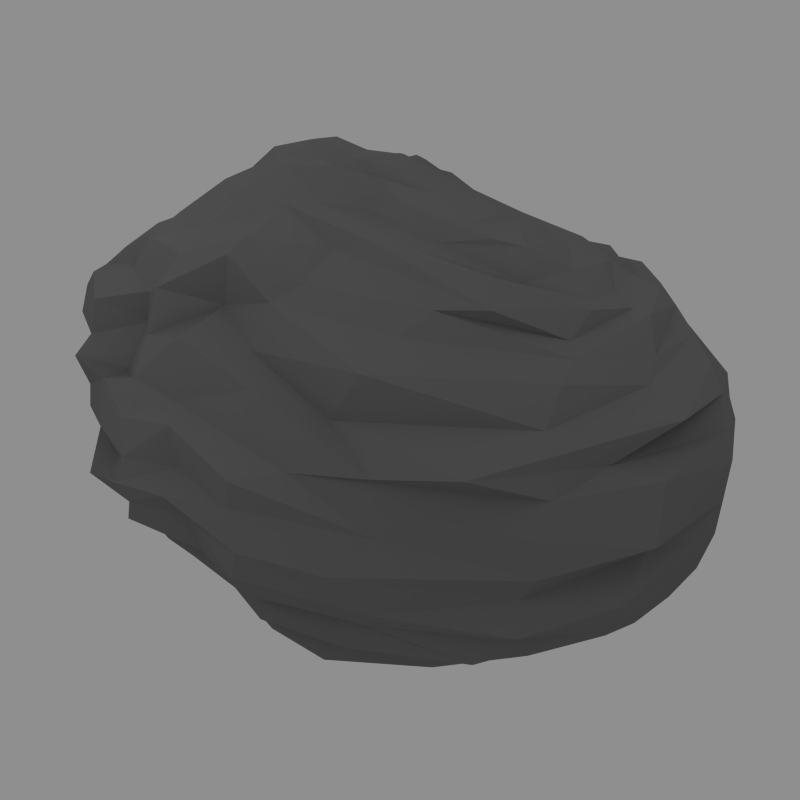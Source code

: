 # Source: coal.blend  (saved by Blender 2.49.2; exported with 4.5.12 LTS)
import bpy
from mathutils import Matrix  # noqa: F401  (used for matrix-valued properties, if any)

bpy.ops.wm.read_factory_settings(use_empty=True)
scene = bpy.context.scene
scene.name = 'Scene'

# ---- collections
col_collection_1 = bpy.data.collections.new('Collection 1'); scene.collection.children.link(col_collection_1)
col_collection_2 = bpy.data.collections.new('Collection 2'); scene.collection.children.link(col_collection_2)
col_collection_2.hide_render = True
col_collection_2.hide_viewport = True
col_collection_3 = bpy.data.collections.new('Collection 3'); scene.collection.children.link(col_collection_3)
col_collection_3.hide_render = True
col_collection_3.hide_viewport = True

# ---- materials (node trees are filled in below, after node groups)
mat_material = bpy.data.materials.new('Material')
mat_material.alpha_threshold = 0.0
mat_material.diffuse_color = (0.42, 0.42, 0.42, 1.0)
mat_material.specular_color = (0.56, 0.56, 0.56)
mat_material.roughness = 0.5
mat_material.line_color = (0.0, 0.0, 0.0, 1.0)

# ---- material node trees

# ---- world
world_world = bpy.data.worlds.new('World'); scene.world = world_world
world_world.color = (0.56, 0.56, 0.56)
world_world.use_sun_shadow = False
world_world.sun_shadow_jitter_overblur = 0.0
world_world.cycles.sampling_method = 'MANUAL'
world_world.cycles.sample_map_resolution = 256

# ---- cameras
cam_camera = bpy.data.cameras.new('Camera')
cam_camera.passepartout_alpha = 0.2
cam_camera.clip_end = 100.0
cam_camera.lens = 35.0
cam_camera.ortho_scale = 7.314
cam_camera.show_passepartout = False
cam_camera.show_safe_areas = True
cam_camera.dof.focus_distance = 0.0
cam_camera.dof.aperture_fstop = 128.0
cam_camera_001 = bpy.data.cameras.new('Camera.001')
cam_camera_001.passepartout_alpha = 0.2
cam_camera_001.clip_end = 100.0
cam_camera_001.lens = 35.0
cam_camera_001.ortho_scale = 7.314
cam_camera_001.show_passepartout = False
cam_camera_001.show_safe_areas = True
cam_camera_001.dof.focus_distance = 0.0
cam_camera_001.dof.aperture_fstop = 128.0
cam_camera_002 = bpy.data.cameras.new('Camera.002')
cam_camera_002.passepartout_alpha = 0.2
cam_camera_002.clip_end = 100.0
cam_camera_002.lens = 35.0
cam_camera_002.ortho_scale = 7.314
cam_camera_002.show_passepartout = False
cam_camera_002.show_safe_areas = True
cam_camera_002.dof.focus_distance = 0.0
cam_camera_002.dof.aperture_fstop = 128.0

# ---- lights
light_lamp_001 = bpy.data.lights.new('Lamp.001', 'POINT')
light_lamp_001.transmission_factor = 0.0
light_lamp_001.energy = 70.0
light_lamp_001.shadow_buffer_clip_start = 0.5
light_lamp_001.shadow_soft_size = 1.0
light_lamp_001.shadow_maximum_resolution = 0.006
light_lamp_001.use_absolute_resolution = True
light_lamp_001.cycles.use_multiple_importance_sampling = False
light_lamp = bpy.data.lights.new('Lamp', 'POINT')
light_lamp.transmission_factor = 0.0
light_lamp.energy = 70.0
light_lamp.shadow_buffer_clip_start = 0.5
light_lamp.shadow_soft_size = 1.0
light_lamp.shadow_maximum_resolution = 0.006
light_lamp.use_absolute_resolution = True
light_lamp.cycles.use_multiple_importance_sampling = False
light_spot = bpy.data.lights.new('Spot', 'POINT')
light_spot.transmission_factor = 0.0
light_spot.cutoff_distance = 30.0
light_spot.energy = 70.0
light_spot.shadow_buffer_clip_start = 1.001
light_spot.shadow_soft_size = 1.0
light_spot.shadow_maximum_resolution = 0.006
light_spot.use_absolute_resolution = True
light_spot.cycles.use_multiple_importance_sampling = False
light_spot_001 = bpy.data.lights.new('Spot.001', 'POINT')
light_spot_001.transmission_factor = 0.0
light_spot_001.cutoff_distance = 30.0
light_spot_001.energy = 70.0
light_spot_001.shadow_buffer_clip_start = 1.001
light_spot_001.shadow_soft_size = 1.0
light_spot_001.shadow_maximum_resolution = 0.006
light_spot_001.use_absolute_resolution = True
light_spot_001.cycles.use_multiple_importance_sampling = False
light_lamp_003 = bpy.data.lights.new('Lamp.003', 'POINT')
light_lamp_003.transmission_factor = 0.0
light_lamp_003.energy = 70.0
light_lamp_003.shadow_buffer_clip_start = 0.5
light_lamp_003.shadow_soft_size = 1.0
light_lamp_003.shadow_maximum_resolution = 0.006
light_lamp_003.use_absolute_resolution = True
light_lamp_003.cycles.use_multiple_importance_sampling = False
light_lamp_002 = bpy.data.lights.new('Lamp.002', 'POINT')
light_lamp_002.transmission_factor = 0.0
light_lamp_002.energy = 70.0
light_lamp_002.shadow_buffer_clip_start = 0.5
light_lamp_002.shadow_soft_size = 1.0
light_lamp_002.shadow_maximum_resolution = 0.006
light_lamp_002.use_absolute_resolution = True
light_lamp_002.cycles.use_multiple_importance_sampling = False
light_lamp_005 = bpy.data.lights.new('Lamp.005', 'POINT')
light_lamp_005.transmission_factor = 0.0
light_lamp_005.energy = 70.0
light_lamp_005.shadow_buffer_clip_start = 0.5
light_lamp_005.shadow_soft_size = 1.0
light_lamp_005.shadow_maximum_resolution = 0.006
light_lamp_005.use_absolute_resolution = True
light_lamp_005.cycles.use_multiple_importance_sampling = False
light_lamp_004 = bpy.data.lights.new('Lamp.004', 'POINT')
light_lamp_004.transmission_factor = 0.0
light_lamp_004.energy = 70.0
light_lamp_004.shadow_buffer_clip_start = 0.5
light_lamp_004.shadow_soft_size = 1.0
light_lamp_004.shadow_maximum_resolution = 0.006
light_lamp_004.use_absolute_resolution = True
light_lamp_004.cycles.use_multiple_importance_sampling = False
light_spot_002 = bpy.data.lights.new('Spot.002', 'POINT')
light_spot_002.transmission_factor = 0.0
light_spot_002.cutoff_distance = 30.0
light_spot_002.energy = 70.0
light_spot_002.shadow_buffer_clip_start = 1.001
light_spot_002.shadow_soft_size = 1.0
light_spot_002.shadow_maximum_resolution = 0.006
light_spot_002.use_absolute_resolution = True
light_spot_002.cycles.use_multiple_importance_sampling = False

# ---- meshes
me_sphere_001 = bpy.data.meshes.new('Sphere.001')
me_sphere_001.from_pydata([(-0.4183, -0.5306, 0.7981), (-0.05743, -0.4366, 0.8176), (0.4539, -0.3368, 0.5779), (0.5938, -0.315, 0.3894), (0.6937, -0.3261, 0.1933), (0.7882, -0.3906, -0.1632), (0.5253, -0.4231, -0.5165), (0.316, -0.3873, -0.6523), (0.05462, -0.3903, -0.6774), (0.008688, -0.2297, -0.7249), (0.2252, -0.08621, -0.6806), (0.403, -0.008139, -0.5508), (0.5577, 0.07916, -0.385), (0.6802, 0.1786, -0.208), (0.7172, 0.2614, -0.02199), (0.6842, 0.2533, 0.1696), (0.5689, 0.1545, 0.3743), (0.4442, -0.0236, 0.612), (0.2325, -0.1655, 0.798), (-0.1024, -0.3223, 0.8446), (-0.1722, -0.2455, 0.8362), (0.03177, -0.01262, 0.8173), (0.08832, 0.1837, 0.6462), (0.1514, 0.4077, 0.4429), (0.2517, 0.5481, 0.2499), (0.3138, 0.5731, 0.06045), (0.2893, 0.4817, -0.122), (0.207, 0.3552, -0.2733), (0.08914, 0.2079, -0.3931), (0.00118, 0.05966, -0.5399), (-0.0933, -0.1121, -0.7093), (-0.2058, -0.05491, -0.672), (-0.1881, 0.1361, -0.4741), (-0.1661, 0.3187, -0.3536), (-0.1398, 0.4445, -0.2437), (-0.1145, 0.5505, -0.09343), (-0.1134, 0.6069, 0.06953), (-0.1239, 0.5683, 0.2606), (-0.123, 0.4411, 0.468), (-0.1211, 0.2549, 0.6728), (-0.1424, 0.04376, 0.8193), (-0.2633, -0.1874, 0.8635), (-0.4251, -0.2492, 0.7992), (-0.3114, 0.003625, 0.8006), (-0.2899, 0.2135, 0.6956), (-0.3227, 0.3668, 0.4931), (-0.3617, 0.4249, 0.265), (-0.4107, 0.4685, 0.03563), (-0.4474, 0.4707, -0.1544), (-0.4352, 0.4142, -0.2842), (-0.393, 0.2877, -0.3814), (-0.3547, 0.1259, -0.5138), (-0.317, -0.08652, -0.6701), (-0.4045, -0.1916, -0.6823), (-0.53, -0.05848, -0.6189), (-0.616, 0.01121, -0.5031), (-0.6749, 0.1035, -0.3526), (-0.7089, 0.1483, -0.1903), (-0.669, 0.1965, 0.007697), (-0.584, 0.165, 0.2386), (-0.4745, 0.136, 0.4446), (-0.4717, -0.003344, 0.6173), (-0.5765, -0.1932, 0.6747), (-0.5936, -0.376, 0.7445), (-0.6747, -0.5924, 0.7239), (-0.7963, -0.5991, 0.657), (-0.8684, -0.5555, 0.5453), (-0.9405, -0.4943, 0.3776), (-1.006, -0.5414, 0.2174), (-1.041, -0.557, -0.003274), (-1.033, -0.5744, -0.2049), (-0.9438, -0.5335, -0.3823), (-0.7995, -0.5006, -0.5326), (-0.6123, -0.3948, -0.6177), (-0.4269, -0.3532, -0.6425), (-0.2102, -0.3558, -0.6614), (-0.3772, -0.5152, -0.5919), (-0.5397, -0.704, -0.5599), (-0.7385, -0.8679, -0.4866), (-0.8965, -0.9896, -0.3231), (-1.012, -1.033, -0.07318), (-1.074, -1.015, 0.192), (-1.06, -0.972, 0.4061), (-0.9822, -0.9282, 0.5523), (-0.8457, -0.8873, 0.6544), (-0.728, -0.827, 0.7257), (-0.6209, -0.7269, 0.7569), (-0.5049, -0.7849, 0.7724), (-0.5071, -0.9075, 0.7447), (-0.5689, -0.9917, 0.6423), (-0.6561, -1.087, 0.5639), (-0.6813, -1.168, 0.4266), (-0.6539, -1.242, 0.1904), (-0.5873, -1.287, -0.1059), (-0.5139, -1.218, -0.3276), (-0.4295, -1.029, -0.4456), (-0.3395, -0.815, -0.5072), (-0.2775, -0.6087, -0.5609), (-0.1592, -0.6274, -0.5465), (-0.1146, -0.8304, -0.4565), (-0.08502, -1.045, -0.3815), (-0.072, -1.225, -0.2715), (-0.07141, -1.273, -0.09403), (-0.09932, -1.198, 0.1025), (-0.1976, -1.048, 0.2884), (-0.2261, -0.928, 0.3979), (-0.1134, -0.8247, 0.5324), (-0.2405, -0.8202, 0.6624), (-0.3491, -0.7422, 0.7465), (-0.2012, -0.6644, 0.7408), (0.007845, -0.6704, 0.6486), (0.127, -0.6817, 0.5197), (0.1714, -0.7351, 0.3633), (0.2125, -0.854, 0.2436), (0.269, -1.025, 0.1358), (0.2854, -1.109, -0.02131), (0.2438, -1.06, -0.1816), (0.1805, -0.9273, -0.3261), (0.08032, -0.7652, -0.4507), (-0.0501, -0.5994, -0.5583), (0.02853, -0.526, -0.6034), (0.2336, -0.6415, -0.5168), (0.3926, -0.739, -0.3769), (0.5059, -0.8152, -0.2175), (0.5428, -0.8128, -0.03849), (0.5209, -0.7535, 0.1277), (0.4664, -0.6672, 0.2596), (0.3984, -0.5851, 0.3851), (0.316, -0.5383, 0.5354), (0.1659, -0.5252, 0.6765), (-0.1003, -0.5717, 0.7555), (0.2447, -0.3787, 0.7201), (0.7803, -0.3392, 0.01118), (0.7008, -0.4177, -0.3476), (-0.2238, -0.4726, 0.7953), (0.5079, -0.3072, 0.4945), (0.6378, -0.3225, 0.2663), (0.3854, -0.4293, -0.5425), (0.1986, -0.3685, -0.686), (0.02169, -0.3101, -0.6947), (0.2695, -0.2468, -0.6826), (0.1082, -0.1619, -0.6901), (0.4405, -0.1695, -0.5368), (0.2963, -0.05216, -0.5871), (0.4984, 0.04995, -0.481), (0.7294, -0.09878, -0.2328), (0.6288, 0.09602, -0.3073), (0.7097, 0.22, -0.126), (0.7056, -0.02204, 0.1383), (0.7271, 0.2523, 0.07726), (0.6057, -0.06582, 0.4608), (0.6078, 0.1875, 0.2673), (0.4587, -0.1735, 0.6175), (0.497, 0.0974, 0.4893), (0.3692, -0.09388, 0.7167), (-0.08676, -0.3851, 0.8224), (0.05389, -0.2583, 0.7905), (-0.1326, -0.2819, 0.8546), (-0.06772, -0.1477, 0.8299), (0.1484, -0.1008, 0.8234), (0.08258, 0.1006, 0.7605), (0.2792, 0.0471, 0.5989), (0.1202, 0.285, 0.5259), (0.3434, 0.2598, 0.3572), (0.1943, 0.4942, 0.3373), (0.4045, 0.3768, 0.1987), (0.3215, 0.6027, 0.1452), (0.4613, 0.3591, -0.008941), (0.3272, 0.5649, -0.03325), (0.4659, 0.3672, -0.1815), (0.2387, 0.4179, -0.1991), (0.3147, 0.2309, -0.3011), (0.1338, 0.268, -0.3262), (0.1847, 0.07668, -0.4075), (0.03848, 0.1339, -0.4742), (0.1365, -0.01131, -0.6554), (-0.02332, -0.0132, -0.6368), (-0.04653, -0.1774, -0.7234), (-0.1445, -0.0819, -0.701), (-0.08311, 0.09725, -0.5178), (-0.1977, 0.02311, -0.5756), (-0.05217, 0.2739, -0.3634), (-0.1653, 0.2322, -0.408), (0.004969, 0.4015, -0.2456), (-0.1406, 0.3635, -0.3006), (0.09569, 0.5554, -0.0908), (-0.113, 0.513, -0.1525), (0.0961, 0.5281, 0.08281), (-0.1091, 0.5568, -0.02167), (0.0148, 0.5803, 0.2967), (-0.1091, 0.5681, 0.1446), (-0.0294, 0.4154, 0.463), (-0.1264, 0.4727, 0.3709), (-0.01356, 0.2412, 0.644), (-0.112, 0.3632, 0.5556), (-0.0562, 0.03239, 0.8183), (-0.1379, 0.1181, 0.771), (-0.226, -0.2126, 0.8585), (-0.2001, -0.07066, 0.8171), (-0.3319, -0.2044, 0.8377), (-0.3459, -0.1323, 0.7926), (-0.2239, 0.01988, 0.7946), (-0.2789, 0.1219, 0.7704), (-0.2175, 0.2083, 0.6779), (-0.305, 0.308, 0.5771), (-0.2273, 0.3964, 0.4848), (-0.3327, 0.4149, 0.393), (-0.226, 0.4216, 0.249), (-0.3741, 0.4474, 0.1402), (-0.2714, 0.5218, 0.08106), (-0.4451, 0.4521, -0.07443), (-0.2548, 0.4542, -0.1212), (-0.451, 0.4186, -0.2152), (-0.28, 0.3886, -0.2317), (-0.4127, 0.3368, -0.3107), (-0.2763, 0.3008, -0.3765), (-0.3828, 0.202, -0.4535), (-0.2746, 0.1469, -0.4859), (-0.3285, 0.05063, -0.609), (-0.2547, -0.06633, -0.6715), (-0.3663, -0.1436, -0.6779), (-0.4463, 0.04488, -0.5446), (-0.465, -0.1252, -0.6409), (-0.5039, 0.1384, -0.4047), (-0.5708, -0.04905, -0.5655), (-0.536, 0.2069, -0.3138), (-0.6398, 0.03165, -0.4104), (-0.5433, 0.3412, -0.1313), (-0.6969, 0.1392, -0.2859), (-0.5088, 0.3493, 0.07438), (-0.6599, 0.1881, -0.07771), (-0.447, 0.3522, 0.3035), (-0.6055, 0.1777, 0.09137), (-0.3993, 0.2552, 0.5339), (-0.4926, 0.1653, 0.3103), (-0.3646, 0.122, 0.6831), (-0.4948, 0.06014, 0.5165), (-0.4056, -0.08229, 0.7213), (-0.5209, -0.08049, 0.6644), (-0.5393, -0.3324, 0.7633), (-0.5426, -0.2551, 0.6971), (-0.6344, -0.455, 0.7481), (-0.7487, -0.6133, 0.6723), (-0.7053, -0.3426, 0.6705), (-0.8231, -0.5527, 0.5769), (-0.6835, -0.2296, 0.5577), (-0.9053, -0.5181, 0.4896), (-0.706, -0.07407, 0.3706), (-0.9519, -0.3156, 0.2243), (-0.8081, -0.133, 0.126), (-1.028, -0.5475, 0.1038), (-0.837, -0.1933, -0.04222), (-1.007, -0.5574, -0.09152), (-0.8421, -0.225, -0.292), (-0.9665, -0.561, -0.269), (-0.7328, -0.1732, -0.3844), (-0.8701, -0.5369, -0.4328), (-0.7131, -0.2806, -0.5157), (-0.7106, -0.4867, -0.5925), (-0.5585, -0.1812, -0.6213), (-0.5127, -0.3916, -0.6034), (-0.4133, -0.277, -0.6681), (-0.4077, -0.438, -0.602), (-0.2849, -0.4437, -0.5911), (-0.5693, -0.56, -0.5759), (-0.4497, -0.5775, -0.5495), (-0.7652, -0.7202, -0.5034), (-0.6556, -0.8129, -0.546), (-0.9256, -0.8102, -0.2902), (-0.8252, -0.9395, -0.4273), (-1.095, -0.828, -0.0905), (-0.9499, -1.022, -0.2248), (-1.073, -0.8206, 0.1257), (-1.053, -1.035, 0.06169), (-1.089, -0.7725, 0.3477), (-1.072, -0.9909, 0.2921), (-1.038, -0.7981, 0.4925), (-1.028, -0.9602, 0.4783), (-0.8855, -0.769, 0.5899), (-0.9291, -0.9053, 0.6055), (-0.7843, -0.7269, 0.6774), (-0.7636, -0.8712, 0.6966), (-0.6504, -0.6788, 0.7494), (-0.6652, -0.7717, 0.7349), (-0.5569, -0.7524, 0.7544), (-0.5234, -0.8235, 0.7248), (-0.6542, -0.88, 0.7266), (-0.5199, -0.9255, 0.6676), (-0.7086, -0.9359, 0.6431), (-0.6143, -1.048, 0.6217), (-0.8526, -1.043, 0.5629), (-0.6733, -1.136, 0.513), (-0.8882, -1.104, 0.4453), (-0.6853, -1.186, 0.3118), (-0.9079, -1.133, 0.1717), (-0.5881, -1.288, 0.009256), (-0.8223, -1.161, -0.04243), (-0.5217, -1.247, -0.2234), (-0.6945, -1.097, -0.3586), (-0.4432, -1.135, -0.4055), (-0.5639, -0.9532, -0.4604), (-0.3702, -0.9312, -0.4985), (-0.4287, -0.7343, -0.5063), (-0.3076, -0.7186, -0.5136), (-0.3384, -0.5567, -0.5853), (-0.2175, -0.6166, -0.5581), (-0.2369, -0.824, -0.496), (-0.1469, -0.7098, -0.5058), (-0.271, -1.027, -0.3895), (-0.1053, -0.9103, -0.4006), (-0.2283, -1.216, -0.3284), (-0.07666, -1.124, -0.3378), (-0.2666, -1.217, -0.08925), (-0.06952, -1.258, -0.1692), (-0.3546, -1.254, 0.154), (-0.06831, -1.266, -0.01148), (-0.4331, -1.148, 0.3492), (-0.1183, -1.097, 0.184), (-0.327, -1.004, 0.4902), (-0.1351, -0.9928, 0.329), (-0.3259, -0.9083, 0.5612), (-0.1023, -0.8121, 0.4583), (-0.3763, -0.8721, 0.6711), (-0.1914, -0.848, 0.5978), (-0.4339, -0.7631, 0.7539), (-0.3206, -0.8022, 0.7293), (-0.2676, -0.6977, 0.745), (-0.06797, -0.6387, 0.6721), (-0.1307, -0.739, 0.6251), (0.05718, -0.6752, 0.581), (0.01249, -0.7402, 0.5023), (0.1514, -0.7071, 0.426), (-0.001105, -0.8088, 0.3506), (0.1846, -0.785, 0.2999), (0.03734, -0.87, 0.2399), (0.2349, -0.9136, 0.1841), (0.1196, -1.021, 0.1171), (0.2738, -1.046, 0.07065), (0.1077, -1.206, -0.02426), (0.2664, -1.079, -0.079), (0.09573, -1.129, -0.2236), (0.1879, -0.9676, -0.2269), (0.06185, -0.9964, -0.3414), (0.1468, -0.839, -0.4048), (-0.02279, -0.7946, -0.4215), (0.01829, -0.6773, -0.4972), (-0.1175, -0.605, -0.5574), (-0.01929, -0.5757, -0.5766), (0.1606, -0.6832, -0.496), (0.1208, -0.5939, -0.5649), (0.2851, -0.8136, -0.3461), (0.32, -0.6842, -0.4381), (0.389, -0.9666, -0.1976), (0.4289, -0.7586, -0.2778), (0.4071, -0.9227, 0.0002683), (0.543, -0.8419, -0.1282), (0.3777, -0.8581, 0.1482), (0.5417, -0.8088, 0.0522), (0.2962, -0.7031, 0.2458), (0.4611, -0.7058, 0.2031), (0.2456, -0.6243, 0.3427), (0.447, -0.6104, 0.3326), (0.2091, -0.6073, 0.5516), (0.3609, -0.5583, 0.4361), (0.06511, -0.5999, 0.6834), (0.2429, -0.5247, 0.5901), (-0.1425, -0.625, 0.7544), (0.02362, -0.5616, 0.7099), (0.2193, -0.4349, 0.6725), (0.5662, -0.5482, 0.05296), (0.5366, -0.6229, -0.2464), (-0.0958, -0.3738, -0.6766), (0.04662, -0.4494, -0.6393), (0.2465, -0.508, -0.5605), (0.4131, -0.6079, -0.3995), (0.6158, -0.4532, -0.4447), (0.7257, -0.3942, -0.2421), (0.6206, -0.5978, -0.07563), (0.8129, -0.3445, -0.06916), (0.7174, -0.3041, 0.087), (0.6037, -0.4891, 0.2486), (0.4362, -0.4522, 0.3957), (0.3871, -0.4466, 0.5334), (0.3645, -0.3444, 0.6255), (0.1312, -0.4188, 0.7656), (-0.07316, -0.4935, 0.7889), (-0.2915, -0.5781, 0.7592), (-0.08617, -0.4763, -0.5923), (-0.1381, -0.483, -0.6071), (-0.3326, -0.6193, 0.7409), (-0.4076, -0.6707, 0.767), (-0.1787, -0.5168, -0.5795), (-0.2546, -0.4803, -0.5999), (-0.5004, -0.6881, 0.7705), (-0.5161, -0.6801, 0.7831), (-0.3408, -0.3615, -0.6157), (-0.5592, -0.6067, 0.7706), (-0.5167, -0.465, 0.7922), (-0.3094, -0.2601, -0.6695), (-0.2662, -0.2321, -0.6806), (-0.5048, -0.4198, 0.7991), (-0.3751, -0.3711, 0.8271), (-0.2356, -0.18, -0.6786), (-0.1695, -0.2249, -0.6978), (-0.2905, -0.3558, 0.8156), (-0.2802, -0.4192, 0.797), (0.2486, -0.2668, 0.7699), (0.7467, -0.1128, -0.0295), (0.6614, -0.1876, -0.3887), (-0.08999, -0.2857, -0.7042), (0.1637, -0.255, -0.7207), (0.3564, -0.2709, -0.5961), (0.5931, -0.1503, -0.5015), (0.7173, -0.1719, -0.3267), (0.8094, -0.09396, -0.1086), (0.7255, -0.09685, 0.09251), (0.6535, -0.1343, 0.2444), (0.5379, -0.1215, 0.4662), (0.3951, -0.2497, 0.6916), (0.09484, -0.3426, 0.7615), (-0.0144, -0.2112, 0.7912), (0.1829, 0.006892, 0.7654), (0.2819, 0.1571, 0.4826), (0.3521, 0.2844, 0.2732), (0.5144, 0.3903, 0.09874), (0.4501, 0.4167, -0.0887), (0.4552, 0.2433, -0.2402), (0.2925, 0.1911, -0.4128), (0.1554, 0.03482, -0.5386), (0.03402, -0.08107, -0.6518), (-0.1095, -0.0144, -0.6222), (-0.06345, 0.1384, -0.4146), (-0.03086, 0.294, -0.3186), (0.0264, 0.4754, -0.1551), (0.1003, 0.5737, 0.01071), (0.09445, 0.604, 0.1321), (0.01139, 0.4744, 0.3455), (-0.01042, 0.3319, 0.5188), (-0.0467, 0.114, 0.7418), (-0.1435, -0.09294, 0.8213), (-0.2709, -0.1015, 0.7935), (-0.1987, 0.1072, 0.7574), (-0.2227, 0.32, 0.5492), (-0.2477, 0.4256, 0.3518), (-0.2541, 0.4581, 0.1119), (-0.2827, 0.5167, -0.06891), (-0.3133, 0.5309, -0.213), (-0.2537, 0.3844, -0.3176), (-0.2807, 0.2429, -0.4344), (-0.2727, 0.05398, -0.5917), (-0.4014, -0.009084, -0.6327), (-0.4598, 0.06957, -0.5141), (-0.5058, 0.1546, -0.3549), (-0.5331, 0.2648, -0.1983), (-0.5166, 0.3111, -0.05243), (-0.4694, 0.3316, 0.1258), (-0.3819, 0.235, 0.3885), (-0.4049, 0.2154, 0.5903), (-0.3764, 0.04746, 0.7085), (-0.4286, -0.1636, 0.7598), (-0.6935, -0.4479, 0.6674), (-0.7569, -0.3512, 0.603), (-0.6763, -0.1636, 0.471), (-0.6673, -0.04018, 0.2127), (-0.694, 0.05442, 0.06066), (-0.8147, -0.08609, -0.1841), (-0.7949, -0.2478, -0.3695), (-0.7568, -0.2266, -0.4913), (-0.6472, -0.2111, -0.6411), (-0.4922, -0.2563, -0.6551), (-0.4948, -0.47, -0.5754), (-0.6733, -0.6627, -0.5378), (-0.8616, -0.7728, -0.4332), (-1.037, -0.7804, -0.185), (-1.108, -0.7893, -0.02972), (-1.13, -0.7921, 0.1767), (-1.01, -0.6615, 0.3332), (-0.9322, -0.7439, 0.5282), (-0.8156, -0.7604, 0.6769), (-0.7234, -0.699, 0.6937), (-0.6063, -0.8139, 0.7277), (-0.64, -0.8925, 0.6869), (-0.7537, -0.9817, 0.6214), (-0.8794, -1.047, 0.5188), (-0.9187, -1.128, 0.2735), (-0.9001, -1.162, 0.09185), (-0.7147, -1.146, -0.1936), (-0.6415, -1.054, -0.4262), (-0.5436, -0.8568, -0.526), (-0.3831, -0.6488, -0.5228), (-0.2394, -0.7178, -0.5149), (-0.2474, -0.9214, -0.4678), (-0.2209, -1.085, -0.3775), (-0.2423, -1.191, -0.2174), (-0.3431, -1.265, 0.005393), (-0.3267, -1.162, 0.1928), (-0.3764, -1.019, 0.3986), (-0.3331, -0.9424, 0.5239), (-0.3355, -0.8738, 0.6017), (-0.412, -0.8083, 0.73), (-0.1965, -0.7395, 0.705), (-0.08632, -0.7496, 0.5538), (-0.0123, -0.7943, 0.4523), (0.002522, -0.8671, 0.2932), (0.03401, -0.9555, 0.1591), (0.1146, -1.182, 0.04012), (0.06648, -1.106, -0.1021), (0.07448, -1.065, -0.2539), (0.04569, -0.8717, -0.4118), (-0.07166, -0.6764, -0.4836), (0.06606, -0.6199, -0.5195), (0.2039, -0.7624, -0.378), (0.2978, -0.8459, -0.2486), (0.3737, -0.9696, -0.1032), (0.3428, -0.889, 0.05909), (0.2999, -0.7433, 0.1835), (0.2618, -0.6557, 0.2715), (0.2471, -0.6236, 0.4592), (0.1468, -0.5999, 0.5981), (-0.03433, -0.6111, 0.6905), (0.08037, -0.4871, 0.7415), (0.2761, -0.4581, 0.6156), (0.4125, -0.4709, 0.4875), (0.4788, -0.4842, 0.3192), (0.5211, -0.5182, 0.1696), (0.6565, -0.5792, 0.03552), (0.5626, -0.6592, -0.1264), (0.5437, -0.6343, -0.3352), (0.3496, -0.5549, -0.4704), (0.1648, -0.4803, -0.6057)], [], [(371, 75, 409), (409, 139, 371), (8, 371, 139), (139, 409, 9), (139, 9, 141, 410), (8, 139, 410, 138), (410, 141, 10, 140), (138, 410, 140, 7), (140, 10, 143, 411), (7, 140, 411, 137), (411, 143, 11, 142), (137, 411, 142, 6), (142, 11, 144, 412), (6, 142, 412, 375), (412, 144, 12, 408), (375, 412, 408, 133), (408, 12, 146, 413), (133, 408, 413, 376), (413, 146, 13, 145), (376, 413, 145, 5), (145, 13, 147, 414), (5, 145, 414, 378), (414, 147, 14, 407), (378, 414, 407, 132), (407, 14, 149, 415), (132, 407, 415, 379), (415, 149, 15, 148), (379, 415, 148, 4), (148, 15, 151, 416), (4, 148, 416, 136), (416, 151, 16, 150), (136, 416, 150, 3), (150, 16, 153, 417), (3, 150, 417, 135), (417, 153, 17, 152), (135, 417, 152, 2), (152, 17, 154, 418), (2, 152, 418, 383), (418, 154, 18, 406), (383, 418, 406, 131), (406, 18, 156, 419), (131, 406, 419, 384), (419, 156, 19, 155), (384, 419, 155, 1), (155, 19, 405), (405, 134, 155), (1, 155, 134), (405, 0, 134), (157, 20, 404), (404, 405, 157), (19, 157, 405), (404, 0, 405), (159, 21, 158, 420), (18, 159, 420, 156), (420, 158, 20, 157), (156, 420, 157, 19), (161, 22, 160, 421), (17, 161, 421, 154), (421, 160, 21, 159), (154, 421, 159, 18), (163, 23, 162, 422), (16, 163, 422, 153), (422, 162, 22, 161), (153, 422, 161, 17), (165, 24, 164, 423), (15, 165, 423, 151), (423, 164, 23, 163), (151, 423, 163, 16), (167, 25, 166, 424), (14, 167, 424, 149), (424, 166, 24, 165), (149, 424, 165, 15), (169, 26, 168, 425), (13, 169, 425, 147), (425, 168, 25, 167), (147, 425, 167, 14), (171, 27, 170, 426), (12, 171, 426, 146), (426, 170, 26, 169), (146, 426, 169, 13), (173, 28, 172, 427), (11, 173, 427, 144), (427, 172, 27, 171), (144, 427, 171, 12), (175, 29, 174, 428), (10, 175, 428, 143), (428, 174, 28, 173), (143, 428, 173, 11), (177, 30, 176, 429), (9, 177, 429, 141), (429, 176, 29, 175), (141, 429, 175, 10), (409, 75, 403), (403, 177, 409), (9, 409, 177), (177, 403, 30), (403, 75, 402), (402, 178, 403), (30, 403, 178), (178, 402, 31), (178, 31, 180, 430), (30, 178, 430, 176), (430, 180, 32, 179), (176, 430, 179, 29), (179, 32, 182, 431), (29, 179, 431, 174), (431, 182, 33, 181), (174, 431, 181, 28), (181, 33, 184, 432), (28, 181, 432, 172), (432, 184, 34, 183), (172, 432, 183, 27), (183, 34, 186, 433), (27, 183, 433, 170), (433, 186, 35, 185), (170, 433, 185, 26), (185, 35, 188, 434), (26, 185, 434, 168), (434, 188, 36, 187), (168, 434, 187, 25), (187, 36, 190, 435), (25, 187, 435, 166), (435, 190, 37, 189), (166, 435, 189, 24), (189, 37, 192, 436), (24, 189, 436, 164), (436, 192, 38, 191), (164, 436, 191, 23), (191, 38, 194, 437), (23, 191, 437, 162), (437, 194, 39, 193), (162, 437, 193, 22), (193, 39, 196, 438), (22, 193, 438, 160), (438, 196, 40, 195), (160, 438, 195, 21), (195, 40, 198, 439), (21, 195, 439, 158), (439, 198, 41, 197), (158, 439, 197, 20), (197, 41, 401), (401, 404, 197), (20, 197, 404), (401, 0, 404), (199, 42, 400), (400, 401, 199), (41, 199, 401), (400, 0, 401), (201, 43, 200, 440), (40, 201, 440, 198), (440, 200, 42, 199), (198, 440, 199, 41), (203, 44, 202, 441), (39, 203, 441, 196), (441, 202, 43, 201), (196, 441, 201, 40), (205, 45, 204, 442), (38, 205, 442, 194), (442, 204, 44, 203), (194, 442, 203, 39), (207, 46, 206, 443), (37, 207, 443, 192), (443, 206, 45, 205), (192, 443, 205, 38), (209, 47, 208, 444), (36, 209, 444, 190), (444, 208, 46, 207), (190, 444, 207, 37), (211, 48, 210, 445), (35, 211, 445, 188), (445, 210, 47, 209), (188, 445, 209, 36), (213, 49, 212, 446), (34, 213, 446, 186), (446, 212, 48, 211), (186, 446, 211, 35), (215, 50, 214, 447), (33, 215, 447, 184), (447, 214, 49, 213), (184, 447, 213, 34), (217, 51, 216, 448), (32, 217, 448, 182), (448, 216, 50, 215), (182, 448, 215, 33), (219, 52, 218, 449), (31, 219, 449, 180), (449, 218, 51, 217), (180, 449, 217, 32), (402, 75, 399), (399, 219, 402), (31, 402, 219), (219, 399, 52), (399, 75, 398), (398, 220, 399), (52, 399, 220), (220, 398, 53), (220, 53, 222, 450), (52, 220, 450, 218), (450, 222, 54, 221), (218, 450, 221, 51), (221, 54, 224, 451), (51, 221, 451, 216), (451, 224, 55, 223), (216, 451, 223, 50), (223, 55, 226, 452), (50, 223, 452, 214), (452, 226, 56, 225), (214, 452, 225, 49), (225, 56, 228, 453), (49, 225, 453, 212), (453, 228, 57, 227), (212, 453, 227, 48), (227, 57, 230, 454), (48, 227, 454, 210), (454, 230, 58, 229), (210, 454, 229, 47), (229, 58, 232, 455), (47, 229, 455, 208), (455, 232, 59, 231), (208, 455, 231, 46), (231, 59, 234, 456), (46, 231, 456, 206), (456, 234, 60, 233), (206, 456, 233, 45), (233, 60, 236, 457), (45, 233, 457, 204), (457, 236, 61, 235), (204, 457, 235, 44), (235, 61, 238, 458), (44, 235, 458, 202), (458, 238, 62, 237), (202, 458, 237, 43), (237, 62, 240, 459), (43, 237, 459, 200), (459, 240, 63, 239), (200, 459, 239, 42), (239, 63, 397), (397, 400, 239), (42, 239, 400), (397, 0, 400), (241, 64, 396), (396, 397, 241), (63, 241, 397), (396, 0, 397), (243, 65, 242, 460), (62, 243, 460, 240), (460, 242, 64, 241), (240, 460, 241, 63), (245, 66, 244, 461), (61, 245, 461, 238), (461, 244, 65, 243), (238, 461, 243, 62), (247, 67, 246, 462), (60, 247, 462, 236), (462, 246, 66, 245), (236, 462, 245, 61), (249, 68, 248, 463), (59, 249, 463, 234), (463, 248, 67, 247), (234, 463, 247, 60), (251, 69, 250, 464), (58, 251, 464, 232), (464, 250, 68, 249), (232, 464, 249, 59), (253, 70, 252, 465), (57, 253, 465, 230), (465, 252, 69, 251), (230, 465, 251, 58), (255, 71, 254, 466), (56, 255, 466, 228), (466, 254, 70, 253), (228, 466, 253, 57), (257, 72, 256, 467), (55, 257, 467, 226), (467, 256, 71, 255), (226, 467, 255, 56), (259, 73, 258, 468), (54, 259, 468, 224), (468, 258, 72, 257), (224, 468, 257, 55), (261, 74, 260, 469), (53, 261, 469, 222), (469, 260, 73, 259), (222, 469, 259, 54), (398, 75, 395), (395, 261, 398), (53, 398, 261), (261, 395, 74), (395, 75, 263), (263, 262, 395), (74, 395, 262), (262, 263, 76), (262, 76, 265, 470), (74, 262, 470, 260), (470, 265, 77, 264), (260, 470, 264, 73), (264, 77, 267, 471), (73, 264, 471, 258), (471, 267, 78, 266), (258, 471, 266, 72), (266, 78, 269, 472), (72, 266, 472, 256), (472, 269, 79, 268), (256, 472, 268, 71), (268, 79, 271, 473), (71, 268, 473, 254), (473, 271, 80, 270), (254, 473, 270, 70), (270, 80, 273, 474), (70, 270, 474, 252), (474, 273, 81, 272), (252, 474, 272, 69), (272, 81, 275, 475), (69, 272, 475, 250), (475, 275, 82, 274), (250, 475, 274, 68), (274, 82, 277, 476), (68, 274, 476, 248), (476, 277, 83, 276), (248, 476, 276, 67), (276, 83, 279, 477), (67, 276, 477, 246), (477, 279, 84, 278), (246, 477, 278, 66), (278, 84, 281, 478), (66, 278, 478, 244), (478, 281, 85, 280), (244, 478, 280, 65), (280, 85, 283, 479), (65, 280, 479, 242), (479, 283, 86, 282), (242, 479, 282, 64), (282, 86, 394), (394, 396, 282), (64, 282, 396), (394, 0, 396), (284, 87, 393), (393, 394, 284), (86, 284, 394), (393, 0, 394), (286, 88, 285, 480), (85, 286, 480, 283), (480, 285, 87, 284), (283, 480, 284, 86), (288, 89, 287, 481), (84, 288, 481, 281), (481, 287, 88, 286), (281, 481, 286, 85), (290, 90, 289, 482), (83, 290, 482, 279), (482, 289, 89, 288), (279, 482, 288, 84), (292, 91, 291, 483), (82, 292, 483, 277), (483, 291, 90, 290), (277, 483, 290, 83), (294, 92, 293, 484), (81, 294, 484, 275), (484, 293, 91, 292), (275, 484, 292, 82), (296, 93, 295, 485), (80, 296, 485, 273), (485, 295, 92, 294), (273, 485, 294, 81), (298, 94, 297, 486), (79, 298, 486, 271), (486, 297, 93, 296), (271, 486, 296, 80), (300, 95, 299, 487), (78, 300, 487, 269), (487, 299, 94, 298), (269, 487, 298, 79), (302, 96, 301, 488), (77, 302, 488, 267), (488, 301, 95, 300), (267, 488, 300, 78), (304, 97, 303, 489), (76, 304, 489, 265), (489, 303, 96, 302), (265, 489, 302, 77), (263, 75, 392), (392, 304, 263), (76, 263, 304), (304, 392, 97), (392, 75, 391), (391, 305, 392), (97, 392, 305), (305, 391, 98), (305, 98, 307, 490), (97, 305, 490, 303), (490, 307, 99, 306), (303, 490, 306, 96), (306, 99, 309, 491), (96, 306, 491, 301), (491, 309, 100, 308), (301, 491, 308, 95), (308, 100, 311, 492), (95, 308, 492, 299), (492, 311, 101, 310), (299, 492, 310, 94), (310, 101, 313, 493), (94, 310, 493, 297), (493, 313, 102, 312), (297, 493, 312, 93), (312, 102, 315, 494), (93, 312, 494, 295), (494, 315, 103, 314), (295, 494, 314, 92), (314, 103, 317, 495), (92, 314, 495, 293), (495, 317, 104, 316), (293, 495, 316, 91), (316, 104, 319, 496), (91, 316, 496, 291), (496, 319, 105, 318), (291, 496, 318, 90), (318, 105, 321, 497), (90, 318, 497, 289), (497, 321, 106, 320), (289, 497, 320, 89), (320, 106, 323, 498), (89, 320, 498, 287), (498, 323, 107, 322), (287, 498, 322, 88), (322, 107, 325, 499), (88, 322, 499, 285), (499, 325, 108, 324), (285, 499, 324, 87), (324, 108, 390), (390, 393, 324), (87, 324, 393), (390, 0, 393), (326, 109, 389), (389, 390, 326), (108, 326, 390), (389, 0, 390), (328, 110, 327, 500), (107, 328, 500, 325), (500, 327, 109, 326), (325, 500, 326, 108), (330, 111, 329, 501), (106, 330, 501, 323), (501, 329, 110, 328), (323, 501, 328, 107), (332, 112, 331, 502), (105, 332, 502, 321), (502, 331, 111, 330), (321, 502, 330, 106), (334, 113, 333, 503), (104, 334, 503, 319), (503, 333, 112, 332), (319, 503, 332, 105), (336, 114, 335, 504), (103, 336, 504, 317), (504, 335, 113, 334), (317, 504, 334, 104), (338, 115, 337, 505), (102, 338, 505, 315), (505, 337, 114, 336), (315, 505, 336, 103), (340, 116, 339, 506), (101, 340, 506, 313), (506, 339, 115, 338), (313, 506, 338, 102), (342, 117, 341, 507), (100, 342, 507, 311), (507, 341, 116, 340), (311, 507, 340, 101), (344, 118, 343, 508), (99, 344, 508, 309), (508, 343, 117, 342), (309, 508, 342, 100), (346, 119, 345, 509), (98, 346, 509, 307), (509, 345, 118, 344), (307, 509, 344, 99), (391, 75, 388), (388, 346, 391), (98, 391, 346), (346, 388, 119), (388, 75, 387), (387, 347, 388), (119, 388, 347), (347, 387, 120), (347, 120, 349, 510), (119, 347, 510, 345), (510, 349, 121, 348), (345, 510, 348, 118), (348, 121, 351, 511), (118, 348, 511, 343), (511, 351, 122, 350), (343, 511, 350, 117), (350, 122, 353, 512), (117, 350, 512, 341), (512, 353, 123, 352), (341, 512, 352, 116), (352, 123, 355, 513), (116, 352, 513, 339), (513, 355, 124, 354), (339, 513, 354, 115), (354, 124, 357, 514), (115, 354, 514, 337), (514, 357, 125, 356), (337, 514, 356, 114), (356, 125, 359, 515), (114, 356, 515, 335), (515, 359, 126, 358), (335, 515, 358, 113), (358, 126, 361, 516), (113, 358, 516, 333), (516, 361, 127, 360), (333, 516, 360, 112), (360, 127, 363, 517), (112, 360, 517, 331), (517, 363, 128, 362), (331, 517, 362, 111), (362, 128, 365, 518), (111, 362, 518, 329), (518, 365, 129, 364), (329, 518, 364, 110), (364, 129, 367, 519), (110, 364, 519, 327), (519, 367, 130, 366), (327, 519, 366, 109), (366, 130, 386), (386, 389, 366), (109, 366, 389), (386, 0, 389), (385, 1, 134), (134, 386, 385), (130, 385, 386), (134, 0, 386), (368, 131, 384, 520), (129, 368, 520, 367), (520, 384, 1, 385), (367, 520, 385, 130), (382, 2, 383, 521), (128, 382, 521, 365), (521, 383, 131, 368), (365, 521, 368, 129), (381, 3, 135, 522), (127, 381, 522, 363), (522, 135, 2, 382), (363, 522, 382, 128), (380, 4, 136, 523), (126, 380, 523, 361), (523, 136, 3, 381), (361, 523, 381, 127), (369, 132, 379, 524), (125, 369, 524, 359), (524, 379, 4, 380), (359, 524, 380, 126), (377, 5, 378, 525), (124, 377, 525, 357), (525, 378, 132, 369), (357, 525, 369, 125), (370, 133, 376, 526), (123, 370, 526, 355), (526, 376, 5, 377), (355, 526, 377, 124), (374, 6, 375, 527), (122, 374, 527, 353), (527, 375, 133, 370), (353, 527, 370, 123), (373, 7, 137, 528), (121, 373, 528, 351), (528, 137, 6, 374), (351, 528, 374, 122), (372, 8, 138, 529), (120, 372, 529, 349), (529, 138, 7, 373), (349, 529, 373, 121), (387, 75, 371), (371, 372, 387), (120, 387, 372), (372, 371, 8)])
me_sphere_001.materials.append(mat_material)
me_sphere_001.use_remesh_preserve_volume = False
me_sphere_001.use_remesh_preserve_attributes = False
me_sphere_001.use_mirror_vertex_groups = False
me_sphere_001.update()
me_sphere = bpy.data.meshes.new('Sphere')
me_sphere.from_pydata([(-0.2394, -0.1865, 0.7012), (0.1015, -0.09627, 0.748), (0.6126, 0.003532, 0.5085), (0.7525, 0.02531, 0.3201), (0.8523, 0.01416, 0.124), (0.9469, -0.05032, -0.2325), (0.6839, -0.08284, -0.5858), (0.4746, -0.04702, -0.7217), (0.2133, -0.04996, -0.7466), (0.1674, 0.1106, -0.7942), (0.3839, 0.2541, -0.7499), (0.5616, 0.3322, -0.6201), (0.7164, 0.4195, -0.4544), (0.8389, 0.519, -0.2773), (0.8759, 0.6017, -0.09132), (0.8429, 0.5937, 0.1003), (0.7276, 0.4948, 0.305), (0.6028, 0.3167, 0.5427), (0.3912, 0.1748, 0.7287), (0.05627, 0.01804, 0.7752), (-0.01356, 0.09478, 0.7669), (0.1904, 0.3277, 0.748), (0.247, 0.524, 0.5769), (0.3101, 0.748, 0.3736), (0.4103, 0.8884, 0.1805), (0.4724, 0.9134, -0.008889), (0.4479, 0.822, -0.1913), (0.3657, 0.6955, -0.3427), (0.2478, 0.5482, -0.4624), (0.1598, 0.4, -0.6093), (0.06536, 0.2282, -0.7787), (-0.04712, 0.2854, -0.7413), (-0.02939, 0.4764, -0.5435), (-0.007461, 0.659, -0.4229), (0.0189, 0.7848, -0.313), (0.04421, 0.8908, -0.1628), (0.04528, 0.9472, 0.0001934), (0.03477, 0.9086, 0.1912), (0.03568, 0.7814, 0.3986), (0.0376, 0.5952, 0.6034), (0.01624, 0.3841, 0.7499), (-0.1046, 0.1529, 0.7942), (-0.2664, 0.09116, 0.7299), (-0.1527, 0.3439, 0.7313), (-0.1312, 0.5538, 0.6263), (-0.164, 0.7071, 0.4238), (-0.203, 0.7652, 0.1957), (-0.252, 0.8088, -0.03371), (-0.2887, 0.811, -0.2238), (-0.2766, 0.7545, -0.3535), (-0.2343, 0.628, -0.4508), (-0.196, 0.4662, -0.5831), (-0.1583, 0.2538, -0.7395), (-0.247, 0.1498, -0.7491), (-0.3713, 0.2818, -0.6882), (-0.4573, 0.3515, -0.5725), (-0.5162, 0.4439, -0.422), (-0.5503, 0.4886, -0.2597), (-0.5104, 0.5368, -0.06164), (-0.4253, 0.5053, 0.1693), (-0.3159, 0.4763, 0.3753), (-0.313, 0.337, 0.5479), (-0.4155, 0.1465, 0.6017), (-0.4187, -0.03825, 0.6496), (-0.4649, -0.2572, 0.5759), (-0.5667, -0.271, 0.4751), (-0.6113, -0.2289, 0.3217), (-0.6731, -0.1561, 0.1463), (-0.7469, -0.1791, 0.01361), (-0.8144, -0.1726, -0.1446), (-0.837, -0.1887, -0.2998), (-0.7693, -0.1454, -0.4441), (-0.6458, -0.1111, -0.5628), (-0.4658, -0.02267, -0.6485), (-0.2789, 0.004165, -0.685), (-0.05738, -0.009779, -0.7184), (-0.241, -0.1388, -0.6048), (-0.4128, -0.2901, -0.5348), (-0.601, -0.4413, -0.4687), (-0.7462, -0.6054, -0.3516), (-0.8397, -0.6809, -0.1547), (-0.8819, -0.6593, 0.08356), (-0.869, -0.6224, 0.2944), (-0.7948, -0.5881, 0.4404), (-0.6592, -0.5507, 0.5416), (-0.5326, -0.4876, 0.6016), (-0.4171, -0.385, 0.6219), (-0.3051, -0.4376, 0.6469), (-0.3124, -0.5602, 0.6267), (-0.3869, -0.6469, 0.5413), (-0.4905, -0.7457, 0.4852), (-0.5226, -0.8282, 0.3572), (-0.4952, -0.902, 0.1211), (-0.433, -0.9352, -0.1611), (-0.3702, -0.8372, -0.3485), (-0.2931, -0.6348, -0.4474), (-0.2056, -0.4319, -0.5123), (-0.1403, -0.24, -0.5801), (-0.01397, -0.2737, -0.5873), (0.03394, -0.4814, -0.5053), (0.05695, -0.6947, -0.4195), (0.06567, -0.8719, -0.3014), (0.07082, -0.9228, -0.1325), (0.05316, -0.8542, 0.04479), (-0.0389, -0.708, 0.219), (-0.05986, -0.5862, 0.3184), (0.05691, -0.4821, 0.4474), (-0.05044, -0.4738, 0.5506), (-0.151, -0.3942, 0.6238), (-0.01918, -0.3195, 0.6399), (0.17, -0.3294, 0.5745), (0.2857, -0.3414, 0.4504), (0.33, -0.3948, 0.294), (0.3712, -0.5137, 0.1742), (0.4232, -0.6816, 0.07493), (0.4295, -0.7601, -0.06319), (0.3792, -0.7052, -0.2072), (0.3216, -0.5761, -0.3623), (0.2348, -0.4221, -0.5121), (0.1018, -0.2526, -0.6135), (0.1851, -0.1836, -0.6684), (0.3922, -0.3012, -0.5861), (0.551, -0.3985, -0.4456), (0.6643, -0.4748, -0.2864), (0.7015, -0.4725, -0.1078), (0.6795, -0.4132, 0.0584), (0.625, -0.3269, 0.1903), (0.5571, -0.2448, 0.3158), (0.4747, -0.198, 0.4661), (0.3245, -0.1849, 0.6072), (0.06661, -0.2298, 0.6751), (0.4033, -0.0384, 0.6507), (0.939, 0.001063, -0.05816), (0.8595, -0.07737, -0.417), (-0.05679, -0.1307, 0.7146), (0.6666, 0.0331, 0.4252), (0.7965, 0.01785, 0.197), (0.5441, -0.08897, -0.6118), (0.3573, -0.02823, -0.7553), (0.1804, 0.03021, -0.7641), (0.4281, 0.0935, -0.7519), (0.2669, 0.1784, -0.7594), (0.5991, 0.1708, -0.6061), (0.455, 0.2881, -0.6565), (0.6571, 0.3903, -0.5504), (0.8881, 0.2415, -0.3021), (0.7874, 0.4363, -0.3766), (0.8684, 0.5603, -0.1953), (0.8643, 0.3183, 0.06898), (0.8857, 0.5926, 0.007927), (0.7644, 0.2745, 0.3915), (0.7664, 0.5278, 0.198), (0.6174, 0.1668, 0.5481), (0.6557, 0.4377, 0.4199), (0.5279, 0.2464, 0.6474), (0.07191, -0.04478, 0.7531), (0.2126, 0.082, 0.7212), (0.02604, 0.05842, 0.7853), (0.09095, 0.1926, 0.7605), (0.3071, 0.2395, 0.7541), (0.2412, 0.4409, 0.6911), (0.4378, 0.3874, 0.5295), (0.2789, 0.6253, 0.4565), (0.5021, 0.6001, 0.2878), (0.3529, 0.8345, 0.268), (0.5631, 0.7171, 0.1293), (0.4801, 0.943, 0.07584), (0.62, 0.6994, -0.07828), (0.4859, 0.9052, -0.1026), (0.6246, 0.7075, -0.2508), (0.3973, 0.7582, -0.2684), (0.4733, 0.5712, -0.3704), (0.2924, 0.6083, -0.3956), (0.3433, 0.417, -0.4768), (0.1971, 0.4742, -0.5435), (0.2951, 0.329, -0.7247), (0.1353, 0.3271, -0.7062), (0.1121, 0.1629, -0.7927), (0.0142, 0.2584, -0.7703), (0.07556, 0.4376, -0.5872), (-0.03908, 0.3634, -0.6449), (0.1065, 0.6142, -0.4327), (-0.006665, 0.5725, -0.4774), (0.1636, 0.7418, -0.3149), (0.01806, 0.7038, -0.37), (0.2544, 0.8957, -0.1601), (0.04568, 0.8533, -0.2218), (0.2548, 0.8684, 0.01347), (0.04952, 0.8971, -0.091), (0.1735, 0.9206, 0.2273), (0.0496, 0.9084, 0.07526), (0.1293, 0.7557, 0.3937), (0.03225, 0.813, 0.3016), (0.1451, 0.5815, 0.5747), (0.04666, 0.7035, 0.4863), (0.1025, 0.3727, 0.7489), (0.02079, 0.4584, 0.7017), (-0.06734, 0.1277, 0.7892), (-0.04147, 0.2696, 0.7478), (-0.1733, 0.1359, 0.7684), (-0.1873, 0.208, 0.7233), (-0.06523, 0.3602, 0.7253), (-0.1202, 0.4623, 0.701), (-0.05887, 0.5486, 0.6086), (-0.1463, 0.6483, 0.5078), (-0.06861, 0.7367, 0.4155), (-0.174, 0.7552, 0.3237), (-0.06734, 0.7619, 0.1797), (-0.2154, 0.7877, 0.07088), (-0.1128, 0.8621, 0.01172), (-0.2864, 0.7924, -0.1438), (-0.09613, 0.7945, -0.1905), (-0.2923, 0.7589, -0.2845), (-0.1214, 0.7289, -0.3011), (-0.254, 0.6771, -0.3801), (-0.1176, 0.6411, -0.4458), (-0.2241, 0.5423, -0.5228), (-0.1159, 0.4872, -0.5552), (-0.1698, 0.3909, -0.6783), (-0.09606, 0.274, -0.7408), (-0.2079, 0.1969, -0.7467), (-0.2876, 0.3852, -0.6139), (-0.3065, 0.2153, -0.71), (-0.3452, 0.4787, -0.474), (-0.4122, 0.2913, -0.6348), (-0.5176, 0.2485, -0.3694), (-0.4811, 0.372, -0.4797), (-0.3847, 0.6815, -0.2006), (-0.5383, 0.4795, -0.3552), (-0.3501, 0.6896, 0.005047), (-0.5012, 0.5284, -0.147), (-0.2883, 0.6925, 0.2342), (-0.4468, 0.518, 0.02204), (-0.2406, 0.5955, 0.4645), (-0.3339, 0.5056, 0.2409), (-0.2059, 0.4623, 0.6138), (-0.3361, 0.4004, 0.4471), (-0.2469, 0.258, 0.652), (-0.3622, 0.2598, 0.595), (-0.3749, 0.007112, 0.6849), (-0.3805, 0.08436, 0.6221), (-0.4454, -0.1187, 0.6313), (-0.5253, -0.2828, 0.5011), (-0.517, -0.008803, 0.5533), (-0.5773, -0.2269, 0.3695), (-0.5055, 0.1077, 0.4579), (-0.639, -0.188, 0.2548), (-0.54, 0.2678, 0.2915), (-0.7342, 0.03038, 0.07147), (-0.6292, 0.2118, 0.02981), (-0.7858, -0.1713, -0.06598), (-0.6591, 0.1534, -0.1357), (-0.7946, -0.172, -0.2111), (-0.6778, 0.1226, -0.3649), (-0.7804, -0.1735, -0.3482), (-0.5742, 0.1677, -0.4533), (-0.7042, -0.1437, -0.4786), (-0.5578, 0.07234, -0.5719), (-0.5649, -0.09903, -0.612), (-0.4007, 0.1607, -0.6883), (-0.3685, -0.02148, -0.6321), (-0.2596, 0.06966, -0.7259), (-0.2669, -0.06808, -0.6258), (-0.1411, -0.08547, -0.627), (-0.4352, -0.1605, -0.5706), (-0.3187, -0.1849, -0.5441), (-0.6185, -0.3019, -0.5045), (-0.5252, -0.385, -0.5169), (-0.7547, -0.421, -0.3458), (-0.6817, -0.53, -0.4295), (-0.8946, -0.4517, -0.1983), (-0.7919, -0.6577, -0.2775), (-0.8439, -0.4453, -0.02428), (-0.8699, -0.6807, -0.03435), (-0.8435, -0.4157, 0.1611), (-0.877, -0.6359, 0.1787), (-0.8081, -0.4548, 0.3196), (-0.8403, -0.6153, 0.3689), (-0.6622, -0.4375, 0.4195), (-0.7433, -0.5685, 0.4939), (-0.5676, -0.3942, 0.5174), (-0.5744, -0.5323, 0.5813), (-0.4437, -0.3396, 0.6084), (-0.4621, -0.431, 0.6001), (-0.3546, -0.4073, 0.6238), (-0.323, -0.4766, 0.5981), (-0.4633, -0.5368, 0.6115), (-0.3279, -0.579, 0.5531), (-0.5263, -0.5948, 0.5394), (-0.4412, -0.7053, 0.5328), (-0.6899, -0.7033, 0.4874), (-0.5126, -0.7953, 0.4408), (-0.7256, -0.7633, 0.3707), (-0.5266, -0.8456, 0.2424), (-0.7405, -0.7885, 0.09231), (-0.4301, -0.9455, -0.0581), (-0.6656, -0.8125, -0.1036), (-0.3732, -0.8788, -0.2598), (-0.5593, -0.6918, -0.3512), (-0.301, -0.7509, -0.4222), (-0.4376, -0.5289, -0.4276), (-0.2346, -0.5439, -0.5033), (-0.3017, -0.3326, -0.4891), (-0.1727, -0.3432, -0.5251), (-0.2028, -0.1818, -0.5981), (-0.07614, -0.2566, -0.589), (-0.09301, -0.4647, -0.5312), (-0.0002192, -0.3578, -0.5498), (-0.1252, -0.6655, -0.4262), (0.04075, -0.561, -0.4455), (-0.08008, -0.8661, -0.3758), (0.06159, -0.7708, -0.3688), (-0.1135, -0.8731, -0.148), (0.06953, -0.906, -0.2017), (-0.1959, -0.9141, 0.08465), (0.07764, -0.9175, -0.05694), (-0.2739, -0.8072, 0.2792), (0.03842, -0.7557, 0.1183), (-0.1526, -0.6601, 0.3996), (0.02379, -0.6525, 0.2594), (-0.1391, -0.5625, 0.4539), (0.06273, -0.4706, 0.3803), (-0.1782, -0.5242, 0.5485), (-0.009913, -0.5033, 0.4976), (-0.2334, -0.4148, 0.6279), (-0.1223, -0.4542, 0.6065), (-0.07731, -0.3512, 0.633), (0.09931, -0.2967, 0.5911), (0.04522, -0.3954, 0.5325), (0.2164, -0.3348, 0.511), (0.1725, -0.3996, 0.4311), (0.3101, -0.3668, 0.3567), (0.1576, -0.4685, 0.2812), (0.3433, -0.4447, 0.2306), (0.196, -0.5297, 0.1706), (0.3925, -0.5726, 0.1169), (0.2701, -0.6754, 0.06316), (0.424, -0.7002, 0.01733), (0.2465, -0.853, -0.0563), (0.4065, -0.7269, -0.1133), (0.2242, -0.7698, -0.2363), (0.3246, -0.6136, -0.2549), (0.1981, -0.6422, -0.3686), (0.2963, -0.493, -0.4569), (0.1275, -0.4479, -0.4744), (0.1736, -0.3337, -0.5594), (0.0305, -0.2543, -0.6042), (0.1346, -0.2308, -0.6359), (0.3192, -0.3429, -0.5652), (0.2793, -0.2534, -0.6338), (0.4377, -0.4695, -0.404), (0.4786, -0.3439, -0.5075), (0.5378, -0.6202, -0.2483), (0.587, -0.418, -0.346), (0.5626, -0.5804, -0.06311), (0.7017, -0.5016, -0.1975), (0.5364, -0.5178, 0.07892), (0.7004, -0.4685, -0.01713), (0.4549, -0.3628, 0.1764), (0.6198, -0.3655, 0.1337), (0.4043, -0.284, 0.2734), (0.6056, -0.2701, 0.2633), (0.3677, -0.267, 0.4822), (0.5196, -0.218, 0.3668), (0.224, -0.2595, 0.6138), (0.4015, -0.1844, 0.5208), (0.03125, -0.2818, 0.6647), (0.1831, -0.2211, 0.6395), (0.378, -0.09462, 0.6032), (0.7249, -0.2079, -0.01637), (0.6953, -0.2826, -0.3157), (0.06011, -0.0308, -0.7401), (0.2047, -0.1085, -0.7073), (0.4051, -0.1677, -0.6298), (0.5717, -0.2675, -0.4689), (0.7744, -0.1129, -0.514), (0.8844, -0.05385, -0.3115), (0.7793, -0.2575, -0.145), (0.9716, -0.004235, -0.1385), (0.876, 0.03625, 0.01766), (0.7624, -0.1488, 0.1793), (0.5948, -0.1119, 0.3264), (0.5458, -0.1063, 0.4641), (0.5232, -0.004072, 0.5561), (0.2899, -0.07854, 0.6963), (0.08792, -0.1527, 0.7163), (-0.1102, -0.2334, 0.6592), (0.066, -0.1297, -0.648), (0.01165, -0.134, -0.6576), (-0.1448, -0.2734, 0.6322), (-0.213, -0.3235, 0.6491), (-0.03264, -0.164, -0.6221), (-0.1109, -0.1227, -0.6359), (-0.3015, -0.3423, 0.6454), (-0.3182, -0.3348, 0.659), (-0.1929, -0.007587, -0.6603), (-0.362, -0.2647, 0.6453), (-0.3404, -0.1239, 0.6975), (-0.1542, 0.0835, -0.7316), (-0.1094, 0.11, -0.7461), (-0.3354, -0.07889, 0.7141), (-0.2129, -0.03015, 0.753), (-0.07728, 0.1607, -0.7471), (-0.0113, 0.1158, -0.7661), (-0.13, -0.01516, 0.7438), (-0.1155, -0.07771, 0.7195), (0.4073, 0.07351, 0.7006), (0.9054, 0.2275, -0.09883), (0.82, 0.1527, -0.458), (0.06817, 0.05509, -0.7724), (0.3224, 0.08532, -0.7901), (0.5151, 0.06938, -0.6655), (0.7517, 0.19, -0.5708), (0.876, 0.1685, -0.396), (0.968, 0.2463, -0.1779), (0.8842, 0.2435, 0.02318), (0.8122, 0.206, 0.1751), (0.6966, 0.2188, 0.3969), (0.5538, 0.09057, 0.6223), (0.2535, -0.002312, 0.6922), (0.1443, 0.1291, 0.7218), (0.3416, 0.3472, 0.6961), (0.4406, 0.4974, 0.4133), (0.5107, 0.6247, 0.2039), (0.673, 0.7306, 0.02941), (0.6087, 0.757, -0.158), (0.6139, 0.5836, -0.3096), (0.4512, 0.5314, -0.4821), (0.314, 0.3751, -0.6079), (0.1927, 0.2592, -0.7212), (0.04914, 0.3259, -0.6916), (0.09522, 0.4787, -0.484), (0.1278, 0.6343, -0.3879), (0.1851, 0.8157, -0.2244), (0.2589, 0.914, -0.05863), (0.2531, 0.9443, 0.06279), (0.1701, 0.8147, 0.2762), (0.1482, 0.6722, 0.4495), (0.112, 0.4544, 0.6725), (0.0152, 0.2474, 0.7519), (-0.1123, 0.2388, 0.7241), (-0.04007, 0.4475, 0.6881), (-0.06402, 0.6603, 0.4798), (-0.08907, 0.7659, 0.2825), (-0.09539, 0.7984, 0.04252), (-0.1241, 0.857, -0.1382), (-0.1547, 0.8712, -0.2823), (-0.09503, 0.7247, -0.3869), (-0.122, 0.5832, -0.5037), (-0.1141, 0.3943, -0.661), (-0.2427, 0.3312, -0.7021), (-0.3011, 0.4099, -0.5834), (-0.3471, 0.4949, -0.4242), (-0.3744, 0.6051, -0.2677), (-0.358, 0.6515, -0.1218), (-0.3108, 0.672, 0.0565), (-0.2233, 0.5753, 0.3192), (-0.2462, 0.5557, 0.5209), (-0.2177, 0.3878, 0.6392), (-0.27, 0.1767, 0.6905), (-0.4902, -0.1161, 0.5267), (-0.552, -0.01905, 0.4601), (-0.5053, 0.1762, 0.3832), (-0.5021, 0.3017, 0.1348), (-0.5333, 0.3952, -0.01133), (-0.6536, 0.2548, -0.2566), (-0.6341, 0.1005, -0.4369), (-0.5991, 0.1187, -0.556), (-0.4895, 0.1328, -0.7065), (-0.3376, 0.09079, -0.714), (-0.3572, -0.08679, -0.5859), (-0.5355, -0.2456, -0.5266), (-0.7038, -0.3653, -0.4578), (-0.845, -0.4035, -0.2791), (-0.8944, -0.4078, -0.1536), (-0.8967, -0.4177, 0.01892), (-0.7389, -0.3084, 0.106), (-0.6908, -0.4097, 0.3329), (-0.6042, -0.4274, 0.5249), (-0.5077, -0.3643, 0.5367), (-0.406, -0.47, 0.5992), (-0.4487, -0.5493, 0.5712), (-0.5809, -0.6412, 0.5313), (-0.7147, -0.7067, 0.4406), (-0.7508, -0.784, 0.1931), (-0.7366, -0.8184, 0.01734), (-0.5696, -0.7688, -0.2191), (-0.5106, -0.6363, -0.4047), (-0.4193, -0.4327, -0.4903), (-0.253, -0.2605, -0.519), (-0.09898, -0.3554, -0.543), (-0.102, -0.562, -0.5052), (-0.07417, -0.7307, -0.4201), (-0.09411, -0.842, -0.2655), (-0.1847, -0.9246, -0.06339), (-0.1681, -0.8213, 0.1235), (-0.2098, -0.6775, 0.3185), (-0.1514, -0.5976, 0.4234), (-0.1432, -0.527, 0.487), (-0.2106, -0.4597, 0.6028), (-0.01116, -0.394, 0.5997), (0.08225, -0.4074, 0.4711), (0.1477, -0.4538, 0.3811), (0.1612, -0.5268, 0.2239), (0.1889, -0.6129, 0.09688), (0.2579, -0.8326, -0.0004757), (0.1991, -0.7499, -0.1226), (0.2045, -0.7072, -0.2694), (0.1929, -0.5242, -0.4596), (0.07893, -0.3283, -0.5359), (0.2231, -0.2781, -0.5855), (0.3581, -0.4193, -0.4388), (0.4476, -0.5001, -0.3012), (0.5229, -0.6234, -0.1548), (0.4988, -0.547, -0.005271), (0.4585, -0.4029, 0.1142), (0.4205, -0.3154, 0.2022), (0.4058, -0.2833, 0.3899), (0.3054, -0.2596, 0.5287), (0.1294, -0.2698, 0.6143), (0.239, -0.1468, 0.6721), (0.4348, -0.1178, 0.5463), (0.5712, -0.1306, 0.4181), (0.6375, -0.1439, 0.2499), (0.6797, -0.1779, 0.1003), (0.8152, -0.2389, -0.03382), (0.7213, -0.3189, -0.1957), (0.7024, -0.294, -0.4045), (0.5083, -0.2146, -0.5398), (0.3235, -0.14, -0.675)], [], [(371, 75, 409), (409, 139, 371), (8, 371, 139), (139, 409, 9), (139, 9, 141, 410), (8, 139, 410, 138), (410, 141, 10, 140), (138, 410, 140, 7), (140, 10, 143, 411), (7, 140, 411, 137), (411, 143, 11, 142), (137, 411, 142, 6), (142, 11, 144, 412), (6, 142, 412, 375), (412, 144, 12, 408), (375, 412, 408, 133), (408, 12, 146, 413), (133, 408, 413, 376), (413, 146, 13, 145), (376, 413, 145, 5), (145, 13, 147, 414), (5, 145, 414, 378), (414, 147, 14, 407), (378, 414, 407, 132), (407, 14, 149, 415), (132, 407, 415, 379), (415, 149, 15, 148), (379, 415, 148, 4), (148, 15, 151, 416), (4, 148, 416, 136), (416, 151, 16, 150), (136, 416, 150, 3), (150, 16, 153, 417), (3, 150, 417, 135), (417, 153, 17, 152), (135, 417, 152, 2), (152, 17, 154, 418), (2, 152, 418, 383), (418, 154, 18, 406), (383, 418, 406, 131), (406, 18, 156, 419), (131, 406, 419, 384), (419, 156, 19, 155), (384, 419, 155, 1), (155, 19, 405), (405, 134, 155), (1, 155, 134), (405, 0, 134), (157, 20, 404), (404, 405, 157), (19, 157, 405), (404, 0, 405), (159, 21, 158, 420), (18, 159, 420, 156), (420, 158, 20, 157), (156, 420, 157, 19), (161, 22, 160, 421), (17, 161, 421, 154), (421, 160, 21, 159), (154, 421, 159, 18), (163, 23, 162, 422), (16, 163, 422, 153), (422, 162, 22, 161), (153, 422, 161, 17), (165, 24, 164, 423), (15, 165, 423, 151), (423, 164, 23, 163), (151, 423, 163, 16), (167, 25, 166, 424), (14, 167, 424, 149), (424, 166, 24, 165), (149, 424, 165, 15), (169, 26, 168, 425), (13, 169, 425, 147), (425, 168, 25, 167), (147, 425, 167, 14), (171, 27, 170, 426), (12, 171, 426, 146), (426, 170, 26, 169), (146, 426, 169, 13), (173, 28, 172, 427), (11, 173, 427, 144), (427, 172, 27, 171), (144, 427, 171, 12), (175, 29, 174, 428), (10, 175, 428, 143), (428, 174, 28, 173), (143, 428, 173, 11), (177, 30, 176, 429), (9, 177, 429, 141), (429, 176, 29, 175), (141, 429, 175, 10), (409, 75, 403), (403, 177, 409), (9, 409, 177), (177, 403, 30), (403, 75, 402), (402, 178, 403), (30, 403, 178), (178, 402, 31), (178, 31, 180, 430), (30, 178, 430, 176), (430, 180, 32, 179), (176, 430, 179, 29), (179, 32, 182, 431), (29, 179, 431, 174), (431, 182, 33, 181), (174, 431, 181, 28), (181, 33, 184, 432), (28, 181, 432, 172), (432, 184, 34, 183), (172, 432, 183, 27), (183, 34, 186, 433), (27, 183, 433, 170), (433, 186, 35, 185), (170, 433, 185, 26), (185, 35, 188, 434), (26, 185, 434, 168), (434, 188, 36, 187), (168, 434, 187, 25), (187, 36, 190, 435), (25, 187, 435, 166), (435, 190, 37, 189), (166, 435, 189, 24), (189, 37, 192, 436), (24, 189, 436, 164), (436, 192, 38, 191), (164, 436, 191, 23), (191, 38, 194, 437), (23, 191, 437, 162), (437, 194, 39, 193), (162, 437, 193, 22), (193, 39, 196, 438), (22, 193, 438, 160), (438, 196, 40, 195), (160, 438, 195, 21), (195, 40, 198, 439), (21, 195, 439, 158), (439, 198, 41, 197), (158, 439, 197, 20), (197, 41, 401), (401, 404, 197), (20, 197, 404), (401, 0, 404), (199, 42, 400), (400, 401, 199), (41, 199, 401), (400, 0, 401), (201, 43, 200, 440), (40, 201, 440, 198), (440, 200, 42, 199), (198, 440, 199, 41), (203, 44, 202, 441), (39, 203, 441, 196), (441, 202, 43, 201), (196, 441, 201, 40), (205, 45, 204, 442), (38, 205, 442, 194), (442, 204, 44, 203), (194, 442, 203, 39), (207, 46, 206, 443), (37, 207, 443, 192), (443, 206, 45, 205), (192, 443, 205, 38), (209, 47, 208, 444), (36, 209, 444, 190), (444, 208, 46, 207), (190, 444, 207, 37), (211, 48, 210, 445), (35, 211, 445, 188), (445, 210, 47, 209), (188, 445, 209, 36), (213, 49, 212, 446), (34, 213, 446, 186), (446, 212, 48, 211), (186, 446, 211, 35), (215, 50, 214, 447), (33, 215, 447, 184), (447, 214, 49, 213), (184, 447, 213, 34), (217, 51, 216, 448), (32, 217, 448, 182), (448, 216, 50, 215), (182, 448, 215, 33), (219, 52, 218, 449), (31, 219, 449, 180), (449, 218, 51, 217), (180, 449, 217, 32), (402, 75, 399), (399, 219, 402), (31, 402, 219), (219, 399, 52), (399, 75, 398), (398, 220, 399), (52, 399, 220), (220, 398, 53), (220, 53, 222, 450), (52, 220, 450, 218), (450, 222, 54, 221), (218, 450, 221, 51), (221, 54, 224, 451), (51, 221, 451, 216), (451, 224, 55, 223), (216, 451, 223, 50), (223, 55, 226, 452), (50, 223, 452, 214), (452, 226, 56, 225), (214, 452, 225, 49), (225, 56, 228, 453), (49, 225, 453, 212), (453, 228, 57, 227), (212, 453, 227, 48), (227, 57, 230, 454), (48, 227, 454, 210), (454, 230, 58, 229), (210, 454, 229, 47), (229, 58, 232, 455), (47, 229, 455, 208), (455, 232, 59, 231), (208, 455, 231, 46), (231, 59, 234, 456), (46, 231, 456, 206), (456, 234, 60, 233), (206, 456, 233, 45), (233, 60, 236, 457), (45, 233, 457, 204), (457, 236, 61, 235), (204, 457, 235, 44), (235, 61, 238, 458), (44, 235, 458, 202), (458, 238, 62, 237), (202, 458, 237, 43), (237, 62, 240, 459), (43, 237, 459, 200), (459, 240, 63, 239), (200, 459, 239, 42), (239, 63, 397), (397, 400, 239), (42, 239, 400), (397, 0, 400), (241, 64, 396), (396, 397, 241), (63, 241, 397), (396, 0, 397), (243, 65, 242, 460), (62, 243, 460, 240), (460, 242, 64, 241), (240, 460, 241, 63), (245, 66, 244, 461), (61, 245, 461, 238), (461, 244, 65, 243), (238, 461, 243, 62), (247, 67, 246, 462), (60, 247, 462, 236), (462, 246, 66, 245), (236, 462, 245, 61), (249, 68, 248, 463), (59, 249, 463, 234), (463, 248, 67, 247), (234, 463, 247, 60), (251, 69, 250, 464), (58, 251, 464, 232), (464, 250, 68, 249), (232, 464, 249, 59), (253, 70, 252, 465), (57, 253, 465, 230), (465, 252, 69, 251), (230, 465, 251, 58), (255, 71, 254, 466), (56, 255, 466, 228), (466, 254, 70, 253), (228, 466, 253, 57), (257, 72, 256, 467), (55, 257, 467, 226), (467, 256, 71, 255), (226, 467, 255, 56), (259, 73, 258, 468), (54, 259, 468, 224), (468, 258, 72, 257), (224, 468, 257, 55), (261, 74, 260, 469), (53, 261, 469, 222), (469, 260, 73, 259), (222, 469, 259, 54), (398, 75, 395), (395, 261, 398), (53, 398, 261), (261, 395, 74), (395, 75, 263), (263, 262, 395), (74, 395, 262), (262, 263, 76), (262, 76, 265, 470), (74, 262, 470, 260), (470, 265, 77, 264), (260, 470, 264, 73), (264, 77, 267, 471), (73, 264, 471, 258), (471, 267, 78, 266), (258, 471, 266, 72), (266, 78, 269, 472), (72, 266, 472, 256), (472, 269, 79, 268), (256, 472, 268, 71), (268, 79, 271, 473), (71, 268, 473, 254), (473, 271, 80, 270), (254, 473, 270, 70), (270, 80, 273, 474), (70, 270, 474, 252), (474, 273, 81, 272), (252, 474, 272, 69), (272, 81, 275, 475), (69, 272, 475, 250), (475, 275, 82, 274), (250, 475, 274, 68), (274, 82, 277, 476), (68, 274, 476, 248), (476, 277, 83, 276), (248, 476, 276, 67), (276, 83, 279, 477), (67, 276, 477, 246), (477, 279, 84, 278), (246, 477, 278, 66), (278, 84, 281, 478), (66, 278, 478, 244), (478, 281, 85, 280), (244, 478, 280, 65), (280, 85, 283, 479), (65, 280, 479, 242), (479, 283, 86, 282), (242, 479, 282, 64), (282, 86, 394), (394, 396, 282), (64, 282, 396), (394, 0, 396), (284, 87, 393), (393, 394, 284), (86, 284, 394), (393, 0, 394), (286, 88, 285, 480), (85, 286, 480, 283), (480, 285, 87, 284), (283, 480, 284, 86), (288, 89, 287, 481), (84, 288, 481, 281), (481, 287, 88, 286), (281, 481, 286, 85), (290, 90, 289, 482), (83, 290, 482, 279), (482, 289, 89, 288), (279, 482, 288, 84), (292, 91, 291, 483), (82, 292, 483, 277), (483, 291, 90, 290), (277, 483, 290, 83), (294, 92, 293, 484), (81, 294, 484, 275), (484, 293, 91, 292), (275, 484, 292, 82), (296, 93, 295, 485), (80, 296, 485, 273), (485, 295, 92, 294), (273, 485, 294, 81), (298, 94, 297, 486), (79, 298, 486, 271), (486, 297, 93, 296), (271, 486, 296, 80), (300, 95, 299, 487), (78, 300, 487, 269), (487, 299, 94, 298), (269, 487, 298, 79), (302, 96, 301, 488), (77, 302, 488, 267), (488, 301, 95, 300), (267, 488, 300, 78), (304, 97, 303, 489), (76, 304, 489, 265), (489, 303, 96, 302), (265, 489, 302, 77), (263, 75, 392), (392, 304, 263), (76, 263, 304), (304, 392, 97), (392, 75, 391), (391, 305, 392), (97, 392, 305), (305, 391, 98), (305, 98, 307, 490), (97, 305, 490, 303), (490, 307, 99, 306), (303, 490, 306, 96), (306, 99, 309, 491), (96, 306, 491, 301), (491, 309, 100, 308), (301, 491, 308, 95), (308, 100, 311, 492), (95, 308, 492, 299), (492, 311, 101, 310), (299, 492, 310, 94), (310, 101, 313, 493), (94, 310, 493, 297), (493, 313, 102, 312), (297, 493, 312, 93), (312, 102, 315, 494), (93, 312, 494, 295), (494, 315, 103, 314), (295, 494, 314, 92), (314, 103, 317, 495), (92, 314, 495, 293), (495, 317, 104, 316), (293, 495, 316, 91), (316, 104, 319, 496), (91, 316, 496, 291), (496, 319, 105, 318), (291, 496, 318, 90), (318, 105, 321, 497), (90, 318, 497, 289), (497, 321, 106, 320), (289, 497, 320, 89), (320, 106, 323, 498), (89, 320, 498, 287), (498, 323, 107, 322), (287, 498, 322, 88), (322, 107, 325, 499), (88, 322, 499, 285), (499, 325, 108, 324), (285, 499, 324, 87), (324, 108, 390), (390, 393, 324), (87, 324, 393), (390, 0, 393), (326, 109, 389), (389, 390, 326), (108, 326, 390), (389, 0, 390), (328, 110, 327, 500), (107, 328, 500, 325), (500, 327, 109, 326), (325, 500, 326, 108), (330, 111, 329, 501), (106, 330, 501, 323), (501, 329, 110, 328), (323, 501, 328, 107), (332, 112, 331, 502), (105, 332, 502, 321), (502, 331, 111, 330), (321, 502, 330, 106), (334, 113, 333, 503), (104, 334, 503, 319), (503, 333, 112, 332), (319, 503, 332, 105), (336, 114, 335, 504), (103, 336, 504, 317), (504, 335, 113, 334), (317, 504, 334, 104), (338, 115, 337, 505), (102, 338, 505, 315), (505, 337, 114, 336), (315, 505, 336, 103), (340, 116, 339, 506), (101, 340, 506, 313), (506, 339, 115, 338), (313, 506, 338, 102), (342, 117, 341, 507), (100, 342, 507, 311), (507, 341, 116, 340), (311, 507, 340, 101), (344, 118, 343, 508), (99, 344, 508, 309), (508, 343, 117, 342), (309, 508, 342, 100), (346, 119, 345, 509), (98, 346, 509, 307), (509, 345, 118, 344), (307, 509, 344, 99), (391, 75, 388), (388, 346, 391), (98, 391, 346), (346, 388, 119), (388, 75, 387), (387, 347, 388), (119, 388, 347), (347, 387, 120), (347, 120, 349, 510), (119, 347, 510, 345), (510, 349, 121, 348), (345, 510, 348, 118), (348, 121, 351, 511), (118, 348, 511, 343), (511, 351, 122, 350), (343, 511, 350, 117), (350, 122, 353, 512), (117, 350, 512, 341), (512, 353, 123, 352), (341, 512, 352, 116), (352, 123, 355, 513), (116, 352, 513, 339), (513, 355, 124, 354), (339, 513, 354, 115), (354, 124, 357, 514), (115, 354, 514, 337), (514, 357, 125, 356), (337, 514, 356, 114), (356, 125, 359, 515), (114, 356, 515, 335), (515, 359, 126, 358), (335, 515, 358, 113), (358, 126, 361, 516), (113, 358, 516, 333), (516, 361, 127, 360), (333, 516, 360, 112), (360, 127, 363, 517), (112, 360, 517, 331), (517, 363, 128, 362), (331, 517, 362, 111), (362, 128, 365, 518), (111, 362, 518, 329), (518, 365, 129, 364), (329, 518, 364, 110), (364, 129, 367, 519), (110, 364, 519, 327), (519, 367, 130, 366), (327, 519, 366, 109), (366, 130, 386), (386, 389, 366), (109, 366, 389), (386, 0, 389), (385, 1, 134), (134, 386, 385), (130, 385, 386), (134, 0, 386), (368, 131, 384, 520), (129, 368, 520, 367), (520, 384, 1, 385), (367, 520, 385, 130), (382, 2, 383, 521), (128, 382, 521, 365), (521, 383, 131, 368), (365, 521, 368, 129), (381, 3, 135, 522), (127, 381, 522, 363), (522, 135, 2, 382), (363, 522, 382, 128), (380, 4, 136, 523), (126, 380, 523, 361), (523, 136, 3, 381), (361, 523, 381, 127), (369, 132, 379, 524), (125, 369, 524, 359), (524, 379, 4, 380), (359, 524, 380, 126), (377, 5, 378, 525), (124, 377, 525, 357), (525, 378, 132, 369), (357, 525, 369, 125), (370, 133, 376, 526), (123, 370, 526, 355), (526, 376, 5, 377), (355, 526, 377, 124), (374, 6, 375, 527), (122, 374, 527, 353), (527, 375, 133, 370), (353, 527, 370, 123), (373, 7, 137, 528), (121, 373, 528, 351), (528, 137, 6, 374), (351, 528, 374, 122), (372, 8, 138, 529), (120, 372, 529, 349), (529, 138, 7, 373), (349, 529, 373, 121), (387, 75, 371), (371, 372, 387), (120, 387, 372), (372, 371, 8)])
me_sphere.materials.append(mat_material)
me_sphere.use_remesh_preserve_volume = False
me_sphere.use_remesh_preserve_attributes = False
me_sphere.use_mirror_vertex_groups = False
me_sphere.update()
me_sphere_002 = bpy.data.meshes.new('Sphere.002')
me_sphere_002.from_pydata([(-0.2643, -0.2041, 0.6973), (0.01245, -0.1399, 0.7105), (0.6109, 0.000272, 0.5108), (0.7525, 0.02531, 0.3201), (0.8523, 0.01416, 0.124), (0.9469, -0.05032, -0.2325), (0.6839, -0.08284, -0.5858), (0.4746, -0.04702, -0.7217), (0.2137, -0.05051, -0.7455), (0.1705, 0.1064, -0.7858), (0.3839, 0.2541, -0.7499), (0.5616, 0.3322, -0.6201), (0.7164, 0.4195, -0.4544), (0.8548, 0.5264, -0.2702), (0.9368, 0.6303, -0.06408), (0.9308, 0.6349, 0.1396), (0.7739, 0.5165, 0.3257), (0.6028, 0.3167, 0.5427), (0.3732, 0.1715, 0.7143), (-0.01418, 0.01219, 0.71), (-0.07006, 0.1139, 0.685), (0.1474, 0.3643, 0.6582), (0.2213, 0.5453, 0.524), (0.3297, 0.7672, 0.3699), (0.4491, 0.9268, 0.1728), (0.4999, 0.9426, -0.01688), (0.4557, 0.8342, -0.1984), (0.3655, 0.6971, -0.3449), (0.247, 0.541, -0.4543), (0.1609, 0.3943, -0.6011), (0.0733, 0.2178, -0.7576), (-0.03422, 0.2674, -0.7057), (-0.01678, 0.4754, -0.5293), (0.004624, 0.6523, -0.4021), (0.02584, 0.7776, -0.297), (0.04323, 0.889, -0.1615), (0.04223, 0.947, -0.002754), (0.0332, 0.9099, 0.1879), (0.03234, 0.7834, 0.3926), (-0.00187, 0.6278, 0.5222), (-0.0342, 0.4312, 0.6395), (-0.1432, 0.1836, 0.7162), (-0.2988, 0.1202, 0.6605), (-0.1884, 0.3783, 0.6519), (-0.1673, 0.5836, 0.5521), (-0.1701, 0.7122, 0.4113), (-0.2031, 0.751, 0.2133), (-0.2474, 0.7648, 0.02566), (-0.2699, 0.7727, -0.1569), (-0.2464, 0.7334, -0.2962), (-0.201, 0.6312, -0.4204), (-0.1714, 0.4672, -0.5591), (-0.1395, 0.2284, -0.6885), (-0.2177, 0.1214, -0.6837), (-0.3358, 0.2565, -0.6201), (-0.4294, 0.3478, -0.5392), (-0.4909, 0.4691, -0.4273), (-0.5208, 0.5098, -0.2556), (-0.4886, 0.5267, -0.02672), (-0.4228, 0.5015, 0.1765), (-0.3177, 0.4778, 0.3715), (-0.3222, 0.3448, 0.5286), (-0.4302, 0.1528, 0.5788), (-0.433, -0.03365, 0.6292), (-0.4379, -0.255, 0.601), (-0.5376, -0.2749, 0.5099), (-0.6151, -0.2301, 0.3191), (-0.6843, -0.1683, 0.1499), (-0.7416, -0.1897, 0.03213), (-0.7641, -0.1642, -0.1032), (-0.7524, -0.1636, -0.2438), (-0.684, -0.117, -0.3917), (-0.5743, -0.09192, -0.5131), (-0.4182, -0.02866, -0.5919), (-0.2508, -0.01378, -0.6338), (-0.04816, -0.02184, -0.694), (-0.2322, -0.1446, -0.5886), (-0.4012, -0.2845, -0.5298), (-0.5822, -0.4322, -0.4606), (-0.7299, -0.5953, -0.3473), (-0.8239, -0.6588, -0.1658), (-0.8618, -0.6222, 0.05826), (-0.8182, -0.5648, 0.275), (-0.7237, -0.5469, 0.4625), (-0.5761, -0.5561, 0.6339), (-0.4526, -0.5018, 0.7015), (-0.3519, -0.4009, 0.7088), (-0.2541, -0.4548, 0.7206), (-0.2557, -0.5758, 0.7046), (-0.3259, -0.6596, 0.6199), (-0.4453, -0.7438, 0.5293), (-0.4908, -0.8224, 0.3828), (-0.4814, -0.9021, 0.1354), (-0.4329, -0.9352, -0.1609), (-0.3702, -0.8372, -0.3485), (-0.2931, -0.6348, -0.4474), (-0.2056, -0.4319, -0.5123), (-0.1396, -0.2411, -0.5781), (-0.01395, -0.2737, -0.5873), (0.03394, -0.4814, -0.5053), (0.05695, -0.6947, -0.4195), (0.06567, -0.8719, -0.3014), (0.07082, -0.9228, -0.1325), (0.05316, -0.8542, 0.04479), (-0.05458, -0.7062, 0.2008), (-0.07683, -0.5892, 0.3047), (0.01612, -0.4873, 0.4119), (-0.07688, -0.493, 0.5473), (-0.1695, -0.421, 0.638), (-0.08633, -0.3593, 0.6202), (0.08959, -0.3672, 0.5387), (0.2584, -0.3604, 0.4459), (0.3285, -0.3947, 0.2922), (0.3712, -0.5137, 0.1742), (0.4232, -0.6816, 0.07493), (0.4295, -0.7601, -0.06319), (0.3792, -0.7052, -0.2072), (0.3216, -0.5761, -0.3623), (0.2348, -0.4221, -0.5121), (0.1018, -0.2526, -0.6135), (0.1851, -0.1836, -0.6684), (0.3922, -0.3012, -0.5861), (0.551, -0.3985, -0.4456), (0.6643, -0.4748, -0.2864), (0.7015, -0.4725, -0.1078), (0.6795, -0.4132, 0.0584), (0.625, -0.3269, 0.1903), (0.5571, -0.2448, 0.3158), (0.4687, -0.209, 0.4736), (0.2744, -0.2268, 0.6077), (-0.0308, -0.2828, 0.6406), (0.374, -0.06741, 0.6565), (0.939, 0.001063, -0.05816), (0.8595, -0.07737, -0.417), (-0.1345, -0.1611, 0.6724), (0.6665, 0.03298, 0.4253), (0.7965, 0.01785, 0.197), (0.5441, -0.08897, -0.6118), (0.3573, -0.02823, -0.7553), (0.1824, 0.02758, -0.7587), (0.4281, 0.0935, -0.7519), (0.2675, 0.1777, -0.7578), (0.5991, 0.1708, -0.6061), (0.455, 0.2881, -0.6565), (0.6571, 0.3903, -0.5504), (0.8881, 0.2415, -0.3021), (0.7879, 0.4366, -0.3764), (0.9038, 0.5769, -0.1795), (0.9048, 0.3373, 0.0871), (0.9651, 0.6298, 0.04342), (0.7711, 0.2776, 0.3945), (0.839, 0.5619, 0.2304), (0.6165, 0.165, 0.5494), (0.6684, 0.4437, 0.4256), (0.5254, 0.2418, 0.6507), (-0.008473, -0.07385, 0.7064), (0.1504, 0.07267, 0.6688), (-0.037, 0.06805, 0.7085), (0.03207, 0.2287, 0.6551), (0.2774, 0.2531, 0.7067), (0.2081, 0.4675, 0.624), (0.4346, 0.3884, 0.525), (0.2769, 0.6389, 0.4377), (0.5305, 0.6205, 0.2918), (0.3859, 0.8664, 0.2623), (0.6187, 0.7549, 0.1396), (0.5137, 0.9763, 0.06899), (0.6613, 0.7226, -0.06462), (0.5026, 0.9246, -0.1093), (0.6329, 0.7115, -0.2472), (0.3991, 0.7647, -0.2748), (0.4733, 0.5712, -0.3704), (0.2916, 0.6038, -0.3907), (0.3433, 0.4169, -0.4767), (0.1967, 0.4681, -0.5363), (0.2952, 0.329, -0.7246), (0.1392, 0.3213, -0.695), (0.1179, 0.1554, -0.7774), (0.02424, 0.2452, -0.7436), (0.08033, 0.4315, -0.5748), (-0.02653, 0.3518, -0.6176), (0.1103, 0.6074, -0.4204), (0.00482, 0.5711, -0.4638), (0.1646, 0.7426, -0.315), (0.02795, 0.697, -0.3514), (0.2599, 0.9146, -0.1778), (0.04678, 0.8503, -0.2169), (0.2734, 0.8966, -0.002411), (0.04816, 0.8968, -0.09203), (0.1886, 0.9374, 0.222), (0.0473, 0.9089, 0.07226), (0.1314, 0.7636, 0.3862), (0.03343, 0.8138, 0.3018), (0.112, 0.6089, 0.5067), (0.02987, 0.7175, 0.4517), (0.05352, 0.4182, 0.6421), (-0.03129, 0.5016, 0.5944), (-0.1131, 0.1553, 0.7079), (-0.09005, 0.3148, 0.6418), (-0.1993, 0.1556, 0.7171), (-0.2139, 0.2325, 0.6653), (-0.1113, 0.4034, 0.6242), (-0.1632, 0.4978, 0.6127), (-0.1005, 0.5831, 0.523), (-0.1644, 0.6633, 0.4706), (-0.07621, 0.741, 0.4023), (-0.1749, 0.7527, 0.3258), (-0.07013, 0.7546, 0.186), (-0.2141, 0.7576, 0.1097), (-0.1175, 0.8354, 0.03999), (-0.2732, 0.7483, -0.07546), (-0.091, 0.7699, -0.1547), (-0.264, 0.7298, -0.2193), (-0.105, 0.7103, -0.2611), (-0.2198, 0.6666, -0.3318), (-0.09695, 0.637, -0.4195), (-0.1942, 0.5526, -0.5048), (-0.09651, 0.4898, -0.5384), (-0.1497, 0.3777, -0.6412), (-0.08068, 0.2525, -0.6984), (-0.1834, 0.1679, -0.6856), (-0.259, 0.3773, -0.5747), (-0.2711, 0.1854, -0.6365), (-0.3065, 0.4944, -0.4536), (-0.3785, 0.2721, -0.5764), (-0.5184, 0.2608, -0.3855), (-0.4583, 0.3847, -0.4721), (-0.3524, 0.6554, -0.135), (-0.5093, 0.5065, -0.359), (-0.3404, 0.6511, 0.06277), (-0.471, 0.5288, -0.1163), (-0.2878, 0.6834, 0.2461), (-0.434, 0.5066, 0.04938), (-0.2508, 0.6039, 0.4436), (-0.3336, 0.5041, 0.2431), (-0.2351, 0.4864, 0.5538), (-0.3399, 0.4035, 0.4395), (-0.2647, 0.2743, 0.6135), (-0.3646, 0.2637, 0.5878), (-0.3912, 0.01079, 0.6636), (-0.3962, 0.08997, 0.599), (-0.4529, -0.1143, 0.6181), (-0.4847, -0.2921, 0.5544), (-0.523, 0.003131, 0.5323), (-0.5765, -0.227, 0.3704), (-0.5096, 0.1181, 0.4408), (-0.65, -0.1931, 0.2498), (-0.5402, 0.2693, 0.2895), (-0.7447, 0.02411, 0.0685), (-0.6425, 0.2182, 0.008217), (-0.7585, -0.1731, -0.03573), (-0.6908, 0.17, -0.1889), (-0.7317, -0.1554, -0.1671), (-0.6764, 0.1456, -0.3921), (-0.6969, -0.1455, -0.297), (-0.5619, 0.1772, -0.4525), (-0.6237, -0.1176, -0.4282), (-0.5124, 0.07225, -0.525), (-0.5064, -0.08889, -0.5644), (-0.3575, 0.1339, -0.6105), (-0.3339, -0.03294, -0.5823), (-0.2299, 0.046, -0.6659), (-0.2485, -0.0785, -0.594), (-0.1336, -0.09426, -0.6084), (-0.4035, -0.1557, -0.544), (-0.3094, -0.1848, -0.5346), (-0.568, -0.2842, -0.4745), (-0.5086, -0.3763, -0.5106), (-0.6984, -0.4036, -0.3095), (-0.6669, -0.5237, -0.4221), (-0.8435, -0.4313, -0.1711), (-0.7759, -0.6418, -0.2809), (-0.8195, -0.4314, -0.01633), (-0.8567, -0.6544, -0.05342), (-0.8303, -0.3982, 0.1531), (-0.8438, -0.588, 0.1533), (-0.7718, -0.4231, 0.3176), (-0.778, -0.5602, 0.3647), (-0.5984, -0.4285, 0.4741), (-0.6672, -0.547, 0.5456), (-0.505, -0.3979, 0.5864), (-0.4955, -0.541, 0.6734), (-0.3871, -0.3506, 0.6804), (-0.385, -0.4489, 0.7016), (-0.2957, -0.4247, 0.706), (-0.267, -0.4959, 0.6795), (-0.3841, -0.5541, 0.7145), (-0.2683, -0.5959, 0.6355), (-0.4492, -0.605, 0.6314), (-0.387, -0.7123, 0.5973), (-0.6214, -0.686, 0.5365), (-0.4721, -0.7974, 0.4851), (-0.6642, -0.7266, 0.3883), (-0.5023, -0.8386, 0.2588), (-0.707, -0.76, 0.09142), (-0.4276, -0.9455, -0.05566), (-0.6507, -0.802, -0.1013), (-0.3732, -0.8788, -0.2598), (-0.5603, -0.6911, -0.3531), (-0.301, -0.7509, -0.4222), (-0.4385, -0.5284, -0.4292), (-0.2346, -0.5439, -0.5033), (-0.3035, -0.3314, -0.4924), (-0.1727, -0.3432, -0.5251), (-0.199, -0.1854, -0.5898), (-0.07581, -0.257, -0.5882), (-0.09301, -0.4647, -0.5312), (-0.0002192, -0.3578, -0.5498), (-0.1252, -0.6655, -0.4262), (0.04075, -0.561, -0.4455), (-0.08008, -0.8661, -0.3758), (0.06159, -0.7708, -0.3688), (-0.1135, -0.8731, -0.148), (0.06953, -0.906, -0.2017), (-0.1959, -0.9141, 0.08465), (0.07764, -0.9175, -0.05694), (-0.2712, -0.8088, 0.2839), (0.03842, -0.7557, 0.1183), (-0.1642, -0.6588, 0.3859), (0.007107, -0.652, 0.2417), (-0.1392, -0.5755, 0.4698), (0.02523, -0.4717, 0.3432), (-0.1727, -0.5325, 0.5645), (-0.0409, -0.5135, 0.4784), (-0.2197, -0.4308, 0.6619), (-0.1302, -0.4791, 0.6292), (-0.1209, -0.3865, 0.6319), (0.01176, -0.3424, 0.5577), (-0.0143, -0.423, 0.5056), (0.1651, -0.3665, 0.4976), (0.1224, -0.4109, 0.3935), (0.3008, -0.3714, 0.3527), (0.1344, -0.466, 0.2542), (0.3433, -0.4447, 0.2306), (0.1958, -0.5301, 0.1709), (0.3925, -0.5726, 0.1169), (0.2701, -0.6754, 0.06316), (0.424, -0.7002, 0.01733), (0.2465, -0.853, -0.0563), (0.4065, -0.7269, -0.1133), (0.2242, -0.7698, -0.2363), (0.3246, -0.6136, -0.2549), (0.1981, -0.6422, -0.3686), (0.2963, -0.493, -0.4569), (0.1275, -0.4479, -0.4744), (0.1736, -0.3337, -0.5594), (0.03053, -0.2544, -0.6042), (0.1346, -0.2308, -0.6359), (0.3192, -0.3429, -0.5652), (0.2793, -0.2534, -0.6338), (0.4377, -0.4695, -0.404), (0.4786, -0.3439, -0.5075), (0.5378, -0.6202, -0.2483), (0.587, -0.418, -0.346), (0.5626, -0.5804, -0.06311), (0.7017, -0.5016, -0.1975), (0.5364, -0.5178, 0.07892), (0.7004, -0.4685, -0.01713), (0.4549, -0.3628, 0.1764), (0.6198, -0.3655, 0.1337), (0.404, -0.2844, 0.2736), (0.6056, -0.2701, 0.2633), (0.3471, -0.2898, 0.4893), (0.5189, -0.2191, 0.3676), (0.1509, -0.3063, 0.5966), (0.3798, -0.2135, 0.5345), (-0.05424, -0.3284, 0.6346), (0.09693, -0.2763, 0.6194), (0.342, -0.1319, 0.6124), (0.7249, -0.2079, -0.01637), (0.6953, -0.2826, -0.3157), (0.0649, -0.03707, -0.7274), (0.2048, -0.1086, -0.707), (0.4051, -0.1677, -0.6298), (0.5717, -0.2675, -0.4689), (0.7744, -0.1129, -0.514), (0.8844, -0.05385, -0.3115), (0.7793, -0.2575, -0.145), (0.9716, -0.004235, -0.1385), (0.876, 0.03625, 0.01766), (0.7624, -0.1488, 0.1793), (0.5948, -0.1119, 0.3265), (0.5429, -0.1118, 0.4679), (0.5165, -0.01681, 0.565), (0.2258, -0.1191, 0.6806), (-0.003497, -0.2072, 0.6899), (-0.1674, -0.2646, 0.639), (0.0677, -0.132, -0.6435), (0.01436, -0.1375, -0.6504), (-0.1843, -0.3042, 0.6297), (-0.2166, -0.3529, 0.6819), (-0.03036, -0.167, -0.6161), (-0.106, -0.1292, -0.6229), (-0.2823, -0.3559, 0.6821), (-0.2961, -0.3473, 0.6972), (-0.1757, -0.02289, -0.6236), (-0.3513, -0.2687, 0.6613), (-0.3543, -0.1258, 0.6856), (-0.1362, 0.06225, -0.6867), (-0.09431, 0.08988, -0.7056), (-0.3521, -0.08117, 0.6997), (-0.2518, -0.03065, 0.7136), (-0.06273, 0.1407, -0.7073), (-0.0002581, 0.1014, -0.7368), (-0.1853, -0.01863, 0.6911), (-0.1787, -0.09303, 0.6734), (0.3843, 0.0579, 0.6963), (0.9148, 0.2319, -0.09465), (0.82, 0.1527, -0.458), (0.07468, 0.04658, -0.7552), (0.3224, 0.08532, -0.7901), (0.5151, 0.06938, -0.6655), (0.7517, 0.19, -0.5708), (0.876, 0.1685, -0.396), (0.9718, 0.2481, -0.1762), (0.9051, 0.2533, 0.03253), (0.826, 0.2124, 0.1812), (0.6973, 0.2191, 0.3972), (0.5495, 0.08231, 0.6281), (0.1879, -0.03657, 0.6671), (0.08062, 0.1413, 0.6411), (0.3218, 0.3588, 0.6613), (0.4424, 0.4995, 0.4126), (0.5518, 0.6533, 0.2107), (0.7348, 0.7645, 0.05098), (0.6296, 0.7694, -0.152), (0.6169, 0.585, -0.3082), (0.4512, 0.5314, -0.4821), (0.314, 0.3751, -0.6079), (0.1952, 0.2559, -0.7145), (0.05646, 0.3153, -0.6708), (0.09787, 0.4747, -0.4763), (0.1305, 0.6295, -0.3792), (0.1856, 0.8248, -0.2353), (0.2718, 0.9379, -0.07504), (0.2732, 0.9711, 0.05011), (0.185, 0.8299, 0.2728), (0.1388, 0.6868, 0.4217), (0.06434, 0.494, 0.5743), (-0.03851, 0.2925, 0.6406), (-0.1526, 0.2746, 0.6382), (-0.09007, 0.4889, 0.5852), (-0.08312, 0.6761, 0.4405), (-0.0913, 0.7616, 0.2855), (-0.09915, 0.7759, 0.06652), (-0.1235, 0.827, -0.1004), (-0.1449, 0.8469, -0.2421), (-0.07797, 0.7127, -0.3545), (-0.1009, 0.588, -0.4879), (-0.09637, 0.3826, -0.6282), (-0.2189, 0.3111, -0.6525), (-0.2706, 0.408, -0.5497), (-0.3055, 0.5123, -0.403), (-0.3325, 0.6006, -0.2189), (-0.3355, 0.6191, -0.05835), (-0.305, 0.6398, 0.1024), (-0.2251, 0.5767, 0.3156), (-0.2618, 0.5686, 0.4889), (-0.2449, 0.4103, 0.5833), (-0.2952, 0.191, 0.6467), (-0.4896, -0.1073, 0.5164), (-0.561, -0.00402, 0.4322), (-0.5069, 0.1831, 0.3731), (-0.5028, 0.3041, 0.1311), (-0.5264, 0.4002, -0.01033), (-0.6832, 0.2777, -0.3155), (-0.614, 0.1178, -0.4378), (-0.5642, 0.1209, -0.5227), (-0.4414, 0.1119, -0.6311), (-0.2978, 0.06557, -0.6417), (-0.3313, -0.09143, -0.5535), (-0.4915, -0.2316, -0.4986), (-0.6492, -0.3459, -0.4257), (-0.7759, -0.3836, -0.2327), (-0.8433, -0.3915, -0.1212), (-0.876, -0.4043, 0.02356), (-0.7409, -0.3165, 0.114), (-0.6537, -0.3944, 0.3521), (-0.5365, -0.4272, 0.5943), (-0.4477, -0.3738, 0.6103), (-0.3309, -0.4902, 0.7017), (-0.3693, -0.5679, 0.676), (-0.5023, -0.6549, 0.6293), (-0.6459, -0.6768, 0.4744), (-0.7025, -0.746, 0.1957), (-0.7124, -0.7992, 0.01839), (-0.5654, -0.7643, -0.2203), (-0.5117, -0.6365, -0.4055), (-0.4187, -0.4301, -0.4929), (-0.254, -0.2601, -0.5206), (-0.09898, -0.3554, -0.543), (-0.102, -0.562, -0.5052), (-0.07417, -0.7307, -0.4201), (-0.09411, -0.842, -0.2655), (-0.1847, -0.9246, -0.06339), (-0.1681, -0.8213, 0.1235), (-0.197, -0.6872, 0.3436), (-0.1502, -0.6098, 0.4397), (-0.142, -0.542, 0.5069), (-0.1982, -0.4734, 0.6326), (-0.06263, -0.4264, 0.5871), (0.02597, -0.4251, 0.4352), (0.1116, -0.4159, 0.2968), (0.1441, -0.5253, 0.2044), (0.1889, -0.6129, 0.09688), (0.2579, -0.8326, -0.0004757), (0.1991, -0.7499, -0.1226), (0.2045, -0.7072, -0.2694), (0.1929, -0.5242, -0.4596), (0.07893, -0.3283, -0.5359), (0.2231, -0.2781, -0.5855), (0.3581, -0.4193, -0.4388), (0.4476, -0.5001, -0.3012), (0.5229, -0.6234, -0.1548), (0.4988, -0.547, -0.005271), (0.4585, -0.4029, 0.1142), (0.4205, -0.3154, 0.2022), (0.4002, -0.2905, 0.393), (0.2631, -0.296, 0.5303), (0.03468, -0.3202, 0.5793), (0.1589, -0.1979, 0.6529), (0.4163, -0.1456, 0.5619), (0.5701, -0.1328, 0.4197), (0.6375, -0.1439, 0.2499), (0.6797, -0.1779, 0.1003), (0.8152, -0.2389, -0.03382), (0.7213, -0.3189, -0.1957), (0.7024, -0.294, -0.4045), (0.5083, -0.2146, -0.5398), (0.3235, -0.14, -0.675)], [], [(371, 75, 409), (409, 139, 371), (8, 371, 139), (139, 409, 9), (139, 9, 141, 410), (8, 139, 410, 138), (410, 141, 10, 140), (138, 410, 140, 7), (140, 10, 143, 411), (7, 140, 411, 137), (411, 143, 11, 142), (137, 411, 142, 6), (142, 11, 144, 412), (6, 142, 412, 375), (412, 144, 12, 408), (375, 412, 408, 133), (408, 12, 146, 413), (133, 408, 413, 376), (413, 146, 13, 145), (376, 413, 145, 5), (145, 13, 147, 414), (5, 145, 414, 378), (414, 147, 14, 407), (378, 414, 407, 132), (407, 14, 149, 415), (132, 407, 415, 379), (415, 149, 15, 148), (379, 415, 148, 4), (148, 15, 151, 416), (4, 148, 416, 136), (416, 151, 16, 150), (136, 416, 150, 3), (150, 16, 153, 417), (3, 150, 417, 135), (417, 153, 17, 152), (135, 417, 152, 2), (152, 17, 154, 418), (2, 152, 418, 383), (418, 154, 18, 406), (383, 418, 406, 131), (406, 18, 156, 419), (131, 406, 419, 384), (419, 156, 19, 155), (384, 419, 155, 1), (155, 19, 405), (405, 134, 155), (1, 155, 134), (405, 0, 134), (157, 20, 404), (404, 405, 157), (19, 157, 405), (404, 0, 405), (159, 21, 158, 420), (18, 159, 420, 156), (420, 158, 20, 157), (156, 420, 157, 19), (161, 22, 160, 421), (17, 161, 421, 154), (421, 160, 21, 159), (154, 421, 159, 18), (163, 23, 162, 422), (16, 163, 422, 153), (422, 162, 22, 161), (153, 422, 161, 17), (165, 24, 164, 423), (15, 165, 423, 151), (423, 164, 23, 163), (151, 423, 163, 16), (167, 25, 166, 424), (14, 167, 424, 149), (424, 166, 24, 165), (149, 424, 165, 15), (169, 26, 168, 425), (13, 169, 425, 147), (425, 168, 25, 167), (147, 425, 167, 14), (171, 27, 170, 426), (12, 171, 426, 146), (426, 170, 26, 169), (146, 426, 169, 13), (173, 28, 172, 427), (11, 173, 427, 144), (427, 172, 27, 171), (144, 427, 171, 12), (175, 29, 174, 428), (10, 175, 428, 143), (428, 174, 28, 173), (143, 428, 173, 11), (177, 30, 176, 429), (9, 177, 429, 141), (429, 176, 29, 175), (141, 429, 175, 10), (409, 75, 403), (403, 177, 409), (9, 409, 177), (177, 403, 30), (403, 75, 402), (402, 178, 403), (30, 403, 178), (178, 402, 31), (178, 31, 180, 430), (30, 178, 430, 176), (430, 180, 32, 179), (176, 430, 179, 29), (179, 32, 182, 431), (29, 179, 431, 174), (431, 182, 33, 181), (174, 431, 181, 28), (181, 33, 184, 432), (28, 181, 432, 172), (432, 184, 34, 183), (172, 432, 183, 27), (183, 34, 186, 433), (27, 183, 433, 170), (433, 186, 35, 185), (170, 433, 185, 26), (185, 35, 188, 434), (26, 185, 434, 168), (434, 188, 36, 187), (168, 434, 187, 25), (187, 36, 190, 435), (25, 187, 435, 166), (435, 190, 37, 189), (166, 435, 189, 24), (189, 37, 192, 436), (24, 189, 436, 164), (436, 192, 38, 191), (164, 436, 191, 23), (191, 38, 194, 437), (23, 191, 437, 162), (437, 194, 39, 193), (162, 437, 193, 22), (193, 39, 196, 438), (22, 193, 438, 160), (438, 196, 40, 195), (160, 438, 195, 21), (195, 40, 198, 439), (21, 195, 439, 158), (439, 198, 41, 197), (158, 439, 197, 20), (197, 41, 401), (401, 404, 197), (20, 197, 404), (401, 0, 404), (199, 42, 400), (400, 401, 199), (41, 199, 401), (400, 0, 401), (201, 43, 200, 440), (40, 201, 440, 198), (440, 200, 42, 199), (198, 440, 199, 41), (203, 44, 202, 441), (39, 203, 441, 196), (441, 202, 43, 201), (196, 441, 201, 40), (205, 45, 204, 442), (38, 205, 442, 194), (442, 204, 44, 203), (194, 442, 203, 39), (207, 46, 206, 443), (37, 207, 443, 192), (443, 206, 45, 205), (192, 443, 205, 38), (209, 47, 208, 444), (36, 209, 444, 190), (444, 208, 46, 207), (190, 444, 207, 37), (211, 48, 210, 445), (35, 211, 445, 188), (445, 210, 47, 209), (188, 445, 209, 36), (213, 49, 212, 446), (34, 213, 446, 186), (446, 212, 48, 211), (186, 446, 211, 35), (215, 50, 214, 447), (33, 215, 447, 184), (447, 214, 49, 213), (184, 447, 213, 34), (217, 51, 216, 448), (32, 217, 448, 182), (448, 216, 50, 215), (182, 448, 215, 33), (219, 52, 218, 449), (31, 219, 449, 180), (449, 218, 51, 217), (180, 449, 217, 32), (402, 75, 399), (399, 219, 402), (31, 402, 219), (219, 399, 52), (399, 75, 398), (398, 220, 399), (52, 399, 220), (220, 398, 53), (220, 53, 222, 450), (52, 220, 450, 218), (450, 222, 54, 221), (218, 450, 221, 51), (221, 54, 224, 451), (51, 221, 451, 216), (451, 224, 55, 223), (216, 451, 223, 50), (223, 55, 226, 452), (50, 223, 452, 214), (452, 226, 56, 225), (214, 452, 225, 49), (225, 56, 228, 453), (49, 225, 453, 212), (453, 228, 57, 227), (212, 453, 227, 48), (227, 57, 230, 454), (48, 227, 454, 210), (454, 230, 58, 229), (210, 454, 229, 47), (229, 58, 232, 455), (47, 229, 455, 208), (455, 232, 59, 231), (208, 455, 231, 46), (231, 59, 234, 456), (46, 231, 456, 206), (456, 234, 60, 233), (206, 456, 233, 45), (233, 60, 236, 457), (45, 233, 457, 204), (457, 236, 61, 235), (204, 457, 235, 44), (235, 61, 238, 458), (44, 235, 458, 202), (458, 238, 62, 237), (202, 458, 237, 43), (237, 62, 240, 459), (43, 237, 459, 200), (459, 240, 63, 239), (200, 459, 239, 42), (239, 63, 397), (397, 400, 239), (42, 239, 400), (397, 0, 400), (241, 64, 396), (396, 397, 241), (63, 241, 397), (396, 0, 397), (243, 65, 242, 460), (62, 243, 460, 240), (460, 242, 64, 241), (240, 460, 241, 63), (245, 66, 244, 461), (61, 245, 461, 238), (461, 244, 65, 243), (238, 461, 243, 62), (247, 67, 246, 462), (60, 247, 462, 236), (462, 246, 66, 245), (236, 462, 245, 61), (249, 68, 248, 463), (59, 249, 463, 234), (463, 248, 67, 247), (234, 463, 247, 60), (251, 69, 250, 464), (58, 251, 464, 232), (464, 250, 68, 249), (232, 464, 249, 59), (253, 70, 252, 465), (57, 253, 465, 230), (465, 252, 69, 251), (230, 465, 251, 58), (255, 71, 254, 466), (56, 255, 466, 228), (466, 254, 70, 253), (228, 466, 253, 57), (257, 72, 256, 467), (55, 257, 467, 226), (467, 256, 71, 255), (226, 467, 255, 56), (259, 73, 258, 468), (54, 259, 468, 224), (468, 258, 72, 257), (224, 468, 257, 55), (261, 74, 260, 469), (53, 261, 469, 222), (469, 260, 73, 259), (222, 469, 259, 54), (398, 75, 395), (395, 261, 398), (53, 398, 261), (261, 395, 74), (395, 75, 263), (263, 262, 395), (74, 395, 262), (262, 263, 76), (262, 76, 265, 470), (74, 262, 470, 260), (470, 265, 77, 264), (260, 470, 264, 73), (264, 77, 267, 471), (73, 264, 471, 258), (471, 267, 78, 266), (258, 471, 266, 72), (266, 78, 269, 472), (72, 266, 472, 256), (472, 269, 79, 268), (256, 472, 268, 71), (268, 79, 271, 473), (71, 268, 473, 254), (473, 271, 80, 270), (254, 473, 270, 70), (270, 80, 273, 474), (70, 270, 474, 252), (474, 273, 81, 272), (252, 474, 272, 69), (272, 81, 275, 475), (69, 272, 475, 250), (475, 275, 82, 274), (250, 475, 274, 68), (274, 82, 277, 476), (68, 274, 476, 248), (476, 277, 83, 276), (248, 476, 276, 67), (276, 83, 279, 477), (67, 276, 477, 246), (477, 279, 84, 278), (246, 477, 278, 66), (278, 84, 281, 478), (66, 278, 478, 244), (478, 281, 85, 280), (244, 478, 280, 65), (280, 85, 283, 479), (65, 280, 479, 242), (479, 283, 86, 282), (242, 479, 282, 64), (282, 86, 394), (394, 396, 282), (64, 282, 396), (394, 0, 396), (284, 87, 393), (393, 394, 284), (86, 284, 394), (393, 0, 394), (286, 88, 285, 480), (85, 286, 480, 283), (480, 285, 87, 284), (283, 480, 284, 86), (288, 89, 287, 481), (84, 288, 481, 281), (481, 287, 88, 286), (281, 481, 286, 85), (290, 90, 289, 482), (83, 290, 482, 279), (482, 289, 89, 288), (279, 482, 288, 84), (292, 91, 291, 483), (82, 292, 483, 277), (483, 291, 90, 290), (277, 483, 290, 83), (294, 92, 293, 484), (81, 294, 484, 275), (484, 293, 91, 292), (275, 484, 292, 82), (296, 93, 295, 485), (80, 296, 485, 273), (485, 295, 92, 294), (273, 485, 294, 81), (298, 94, 297, 486), (79, 298, 486, 271), (486, 297, 93, 296), (271, 486, 296, 80), (300, 95, 299, 487), (78, 300, 487, 269), (487, 299, 94, 298), (269, 487, 298, 79), (302, 96, 301, 488), (77, 302, 488, 267), (488, 301, 95, 300), (267, 488, 300, 78), (304, 97, 303, 489), (76, 304, 489, 265), (489, 303, 96, 302), (265, 489, 302, 77), (263, 75, 392), (392, 304, 263), (76, 263, 304), (304, 392, 97), (392, 75, 391), (391, 305, 392), (97, 392, 305), (305, 391, 98), (305, 98, 307, 490), (97, 305, 490, 303), (490, 307, 99, 306), (303, 490, 306, 96), (306, 99, 309, 491), (96, 306, 491, 301), (491, 309, 100, 308), (301, 491, 308, 95), (308, 100, 311, 492), (95, 308, 492, 299), (492, 311, 101, 310), (299, 492, 310, 94), (310, 101, 313, 493), (94, 310, 493, 297), (493, 313, 102, 312), (297, 493, 312, 93), (312, 102, 315, 494), (93, 312, 494, 295), (494, 315, 103, 314), (295, 494, 314, 92), (314, 103, 317, 495), (92, 314, 495, 293), (495, 317, 104, 316), (293, 495, 316, 91), (316, 104, 319, 496), (91, 316, 496, 291), (496, 319, 105, 318), (291, 496, 318, 90), (318, 105, 321, 497), (90, 318, 497, 289), (497, 321, 106, 320), (289, 497, 320, 89), (320, 106, 323, 498), (89, 320, 498, 287), (498, 323, 107, 322), (287, 498, 322, 88), (322, 107, 325, 499), (88, 322, 499, 285), (499, 325, 108, 324), (285, 499, 324, 87), (324, 108, 390), (390, 393, 324), (87, 324, 393), (390, 0, 393), (326, 109, 389), (389, 390, 326), (108, 326, 390), (389, 0, 390), (328, 110, 327, 500), (107, 328, 500, 325), (500, 327, 109, 326), (325, 500, 326, 108), (330, 111, 329, 501), (106, 330, 501, 323), (501, 329, 110, 328), (323, 501, 328, 107), (332, 112, 331, 502), (105, 332, 502, 321), (502, 331, 111, 330), (321, 502, 330, 106), (334, 113, 333, 503), (104, 334, 503, 319), (503, 333, 112, 332), (319, 503, 332, 105), (336, 114, 335, 504), (103, 336, 504, 317), (504, 335, 113, 334), (317, 504, 334, 104), (338, 115, 337, 505), (102, 338, 505, 315), (505, 337, 114, 336), (315, 505, 336, 103), (340, 116, 339, 506), (101, 340, 506, 313), (506, 339, 115, 338), (313, 506, 338, 102), (342, 117, 341, 507), (100, 342, 507, 311), (507, 341, 116, 340), (311, 507, 340, 101), (344, 118, 343, 508), (99, 344, 508, 309), (508, 343, 117, 342), (309, 508, 342, 100), (346, 119, 345, 509), (98, 346, 509, 307), (509, 345, 118, 344), (307, 509, 344, 99), (391, 75, 388), (388, 346, 391), (98, 391, 346), (346, 388, 119), (388, 75, 387), (387, 347, 388), (119, 388, 347), (347, 387, 120), (347, 120, 349, 510), (119, 347, 510, 345), (510, 349, 121, 348), (345, 510, 348, 118), (348, 121, 351, 511), (118, 348, 511, 343), (511, 351, 122, 350), (343, 511, 350, 117), (350, 122, 353, 512), (117, 350, 512, 341), (512, 353, 123, 352), (341, 512, 352, 116), (352, 123, 355, 513), (116, 352, 513, 339), (513, 355, 124, 354), (339, 513, 354, 115), (354, 124, 357, 514), (115, 354, 514, 337), (514, 357, 125, 356), (337, 514, 356, 114), (356, 125, 359, 515), (114, 356, 515, 335), (515, 359, 126, 358), (335, 515, 358, 113), (358, 126, 361, 516), (113, 358, 516, 333), (516, 361, 127, 360), (333, 516, 360, 112), (360, 127, 363, 517), (112, 360, 517, 331), (517, 363, 128, 362), (331, 517, 362, 111), (362, 128, 365, 518), (111, 362, 518, 329), (518, 365, 129, 364), (329, 518, 364, 110), (364, 129, 367, 519), (110, 364, 519, 327), (519, 367, 130, 366), (327, 519, 366, 109), (366, 130, 386), (386, 389, 366), (109, 366, 389), (386, 0, 389), (385, 1, 134), (134, 386, 385), (130, 385, 386), (134, 0, 386), (368, 131, 384, 520), (129, 368, 520, 367), (520, 384, 1, 385), (367, 520, 385, 130), (382, 2, 383, 521), (128, 382, 521, 365), (521, 383, 131, 368), (365, 521, 368, 129), (381, 3, 135, 522), (127, 381, 522, 363), (522, 135, 2, 382), (363, 522, 382, 128), (380, 4, 136, 523), (126, 380, 523, 361), (523, 136, 3, 381), (361, 523, 381, 127), (369, 132, 379, 524), (125, 369, 524, 359), (524, 379, 4, 380), (359, 524, 380, 126), (377, 5, 378, 525), (124, 377, 525, 357), (525, 378, 132, 369), (357, 525, 369, 125), (370, 133, 376, 526), (123, 370, 526, 355), (526, 376, 5, 377), (355, 526, 377, 124), (374, 6, 375, 527), (122, 374, 527, 353), (527, 375, 133, 370), (353, 527, 370, 123), (373, 7, 137, 528), (121, 373, 528, 351), (528, 137, 6, 374), (351, 528, 374, 122), (372, 8, 138, 529), (120, 372, 529, 349), (529, 138, 7, 373), (349, 529, 373, 121), (387, 75, 371), (371, 372, 387), (120, 387, 372), (372, 371, 8)])
me_sphere_002.materials.append(mat_material)
me_sphere_002.use_remesh_preserve_volume = False
me_sphere_002.use_remesh_preserve_attributes = False
me_sphere_002.use_mirror_vertex_groups = False
me_sphere_002.update()

# ---- objects
ob_sphere = bpy.data.objects.new('Sphere', me_sphere_001)
ob_lamp_002 = bpy.data.objects.new('Lamp.002', light_lamp_001)
ob_lamp_001 = bpy.data.objects.new('Lamp.001', light_lamp)
ob_lamp = bpy.data.objects.new('Lamp', light_spot)
ob_camera = bpy.data.objects.new('Camera', cam_camera)
ob_camera_001 = bpy.data.objects.new('Camera.001', cam_camera_001)
ob_lamp_005 = bpy.data.objects.new('Lamp.005', light_spot_001)
ob_lamp_004 = bpy.data.objects.new('Lamp.004', light_lamp_003)
ob_lamp_003 = bpy.data.objects.new('Lamp.003', light_lamp_002)
ob_sphere_001 = bpy.data.objects.new('Sphere.001', me_sphere)
ob_sphere_002 = bpy.data.objects.new('Sphere.002', me_sphere_002)
ob_lamp_008 = bpy.data.objects.new('Lamp.008', light_lamp_005)
ob_lamp_007 = bpy.data.objects.new('Lamp.007', light_lamp_004)
ob_lamp_006 = bpy.data.objects.new('Lamp.006', light_spot_002)
ob_camera_002 = bpy.data.objects.new('Camera.002', cam_camera_002)

# ---- transforms, parenting, visibility, modifiers, constraints
ob_sphere.location = (-0.2622, -0.1509, 0.2674)
ob_sphere.rotation_euler = (0.2613, -0.03136, 2.67)
ob_sphere.scale = (1.895, 1.895, 1.895)
ob_sphere.lock_rotations_4d = False
ob_sphere.empty_display_type = 'ARROWS'
ob_sphere.lineart.crease_threshold = 0.0
ob_lamp_002.location = (-2.808, 1.326, 4.251)
ob_lamp_002.lock_rotations_4d = False
ob_lamp_002.empty_display_type = 'ARROWS'
ob_lamp_002.lineart.crease_threshold = 0.0
ob_lamp_001.location = (0.3957, -3.569, 3.468)
ob_lamp_001.lock_rotations_4d = False
ob_lamp_001.empty_display_type = 'ARROWS'
ob_lamp_001.lineart.crease_threshold = 0.0
ob_lamp.location = (3.913, 1.1, 5.085)
ob_lamp.rotation_euler = (0.6503, 0.05522, 1.866)
ob_lamp.lock_rotations_4d = False
ob_lamp.empty_display_type = 'ARROWS'
ob_lamp.color = (0.0, 0.0, 0.0, 0.0)
ob_lamp.lineart.crease_threshold = 0.0
ob_camera.location = (3.688, -2.647, 2.406)
ob_camera.rotation_euler = (1.109, 0.01082, 0.8149)
ob_camera.lock_rotations_4d = False
ob_camera.empty_display_type = 'ARROWS'
ob_camera.color = (0.0, 0.0, 0.0, 0.0)
ob_camera.display_type = 'WIRE'
ob_camera.lineart.crease_threshold = 0.0
ob_camera_001.location = (3.688, -2.647, 2.406)
ob_camera_001.rotation_euler = (1.109, 0.01082, 0.8149)
ob_camera_001.lock_rotations_4d = False
ob_camera_001.empty_display_type = 'ARROWS'
ob_camera_001.color = (0.0, 0.0, 0.0, 0.0)
ob_camera_001.display_type = 'WIRE'
ob_camera_001.lineart.crease_threshold = 0.0
ob_lamp_005.location = (3.913, 1.1, 5.085)
ob_lamp_005.rotation_euler = (0.6503, 0.05522, 1.866)
ob_lamp_005.lock_rotations_4d = False
ob_lamp_005.empty_display_type = 'ARROWS'
ob_lamp_005.color = (0.0, 0.0, 0.0, 0.0)
ob_lamp_005.lineart.crease_threshold = 0.0
ob_lamp_004.location = (0.3957, -3.569, 3.468)
ob_lamp_004.lock_rotations_4d = False
ob_lamp_004.empty_display_type = 'ARROWS'
ob_lamp_004.lineart.crease_threshold = 0.0
ob_lamp_003.location = (-2.808, 1.326, 4.251)
ob_lamp_003.lock_rotations_4d = False
ob_lamp_003.empty_display_type = 'ARROWS'
ob_lamp_003.lineart.crease_threshold = 0.0
ob_sphere_001.location = (0.3109, 0.2316, 0.2132)
ob_sphere_001.rotation_euler = (0.2613, -0.03136, -0.2033)
ob_sphere_001.scale = (-1.892, -1.892, -1.892)
ob_sphere_001.lock_rotations_4d = False
ob_sphere_001.empty_display_type = 'ARROWS'
ob_sphere_001.lineart.crease_threshold = 0.0
ob_sphere_002.location = (0.4026, 0.3754, 0.2754)
ob_sphere_002.rotation_euler = (-0.555, -1.126, 0.447)
ob_sphere_002.scale = (-1.892, -1.892, -1.892)
ob_sphere_002.lock_rotations_4d = False
ob_sphere_002.empty_display_type = 'ARROWS'
ob_sphere_002.lineart.crease_threshold = 0.0
ob_lamp_008.location = (-0.7538, 1.949, 4.251)
ob_lamp_008.lock_rotations_4d = False
ob_lamp_008.empty_display_type = 'ARROWS'
ob_lamp_008.lineart.crease_threshold = 0.0
ob_lamp_007.location = (0.4967, -1.853, 3.468)
ob_lamp_007.lock_rotations_4d = False
ob_lamp_007.empty_display_type = 'ARROWS'
ob_lamp_007.lineart.crease_threshold = 0.0
ob_lamp_006.location = (2.874, 2.264, 5.085)
ob_lamp_006.rotation_euler = (0.6503, 0.05522, 1.866)
ob_lamp_006.lock_rotations_4d = False
ob_lamp_006.empty_display_type = 'ARROWS'
ob_lamp_006.color = (0.0, 0.0, 0.0, 0.0)
ob_lamp_006.lineart.crease_threshold = 0.0
ob_camera_002.location = (3.688, -2.647, 2.406)
ob_camera_002.rotation_euler = (1.109, 0.01082, 0.8149)
ob_camera_002.lock_rotations_4d = False
ob_camera_002.empty_display_type = 'ARROWS'
ob_camera_002.color = (0.0, 0.0, 0.0, 0.0)
ob_camera_002.display_type = 'WIRE'
ob_camera_002.lineart.crease_threshold = 0.0

# ---- collection membership
col_collection_1.objects.link(ob_sphere)
col_collection_1.objects.link(ob_lamp_002)
col_collection_1.objects.link(ob_lamp_001)
col_collection_1.objects.link(ob_lamp)
col_collection_1.objects.link(ob_camera)
col_collection_2.objects.link(ob_camera_001)
col_collection_2.objects.link(ob_lamp_005)
col_collection_2.objects.link(ob_lamp_004)
col_collection_2.objects.link(ob_lamp_003)
col_collection_2.objects.link(ob_sphere_001)
col_collection_3.objects.link(ob_sphere_002)
col_collection_3.objects.link(ob_lamp_008)
col_collection_3.objects.link(ob_lamp_007)
col_collection_3.objects.link(ob_lamp_006)
col_collection_3.objects.link(ob_camera_002)

# ---- scene / render settings (as saved in the file)
scene.camera = ob_camera
scene.frame_start = 1; scene.frame_end = 250; scene.frame_set(1)
scene.render.engine = 'BLENDER_EEVEE_NEXT'
scene.render.image_settings.compression = 90
scene.render.resolution_x = 192
scene.render.resolution_y = 192
scene.render.pixel_aspect_x = 100.0
scene.render.pixel_aspect_y = 100.0
scene.render.fps = 25
scene.render.dither_intensity = 0.0
scene.render.film_transparent = True
scene.render.use_compositing = False
scene.render.use_sequencer = False
scene.render.bake_margin = 2
scene.render.bake_bias = 0.0
scene.render.use_stamp_time = False
scene.render.use_stamp_date = False
scene.render.use_stamp_frame = False
scene.render.use_stamp_camera = False
scene.render.use_stamp_scene = False
scene.render.use_stamp_filename = False
scene.render.use_stamp_render_time = False
scene.render.stamp_font_size = 0
scene.cycles.use_denoising = False
scene.cycles.samples = 10
scene.cycles.sampling_pattern = 'TABULATED_SOBOL'
scene.cycles.light_sampling_threshold = 0.0
scene.cycles.use_adaptive_sampling = False
scene.cycles.use_light_tree = False
scene.cycles.blur_glossy = 0.0
scene.cycles.volume_bounces = 1
scene.cycles.pixel_filter_type = 'GAUSSIAN'
scene.cycles.sample_clamp_indirect = 0.0
scene.view_settings.view_transform = 'Raw'
bpy.context.view_layer.update()
